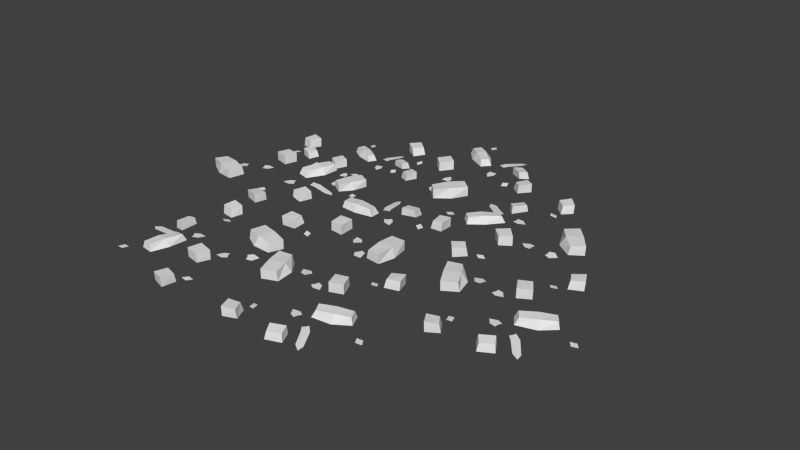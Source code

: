 # Source: Rubble2.blend  (saved by Blender 2.76.0; exported with 4.5.12 LTS)
import bpy
from mathutils import Matrix  # noqa: F401  (used for matrix-valued properties, if any)

bpy.ops.wm.read_factory_settings(use_empty=True)
scene = bpy.context.scene
scene.name = 'Scene'

# ---- collections
col_collection_1 = bpy.data.collections.new('Collection 1'); scene.collection.children.link(col_collection_1)

# ---- materials (node trees are filled in below, after node groups)
mat_rubble = bpy.data.materials.new('Rubble')
mat_rubble.alpha_threshold = 0.0
mat_rubble.use_transparent_shadow = False
mat_rubble.roughness = 0.5
mat_rubble.line_color = (0.0, 0.0, 0.0, 1.0)

# ---- material node trees

# ---- world
world_world = bpy.data.worlds.new('World'); scene.world = world_world
world_world.color = (0.05088, 0.05088, 0.05088)
world_world.use_sun_shadow = False
world_world.sun_shadow_jitter_overblur = 0.0
world_world.cycles.sampling_method = 'MANUAL'
world_world.cycles.sample_map_resolution = 256

# ---- meshes
me_cube_001 = bpy.data.meshes.new('Cube.001')
me_cube_001.from_pydata([(0.6878, 0.3055, 1.041), (-0.1324, 0.7866, 0.9821), (-0.8705, 0.464, 1.004), (0.1087, -0.4427, 1.0), (-0.1989, 0.519, 1.006), (-0.5553, -0.764, 1.011), (0.6085, 0.3559, 1.057), (0.5901, 0.2662, 1.063), (0.4195, -0.8655, 0.9949), (0.1111, 0.1323, 1.01), (0.1255, -0.552, 1.001), (0.5211, -0.7489, 1.012), (0.2015, 0.2222, 1.008), (0.2166, -0.4609, 1.001), (-0.7958, 0.5394, 1.005), (0.5412, -0.8693, 1.0), (-0.2032, 0.8802, 0.9669), (-0.8895, 0.5573, 1.001), (0.2719, -0.5289, 1.003), (-0.05579, 0.4474, 1.01), (-0.5363, -0.8524, 1.0), (0.1912, -0.6095, 1.003), (-0.08331, 0.529, 1.006), (-0.1383, 0.4048, 1.016), (-0.4607, -0.7854, 1.006), (0.3753, -0.7898, 0.9999), (0.05144, 0.2031, 1.012), (-0.2382, 0.795, 0.9724), (0.4427, -0.7121, 1.011), (0.1318, 0.283, 1.01), (-0.7758, 0.4452, 1.009), (0.223, 0.11, 1.007), (0.4163, -0.758, 1.006), (-0.4427, -0.874, 0.9963), (0.669, 0.2153, 1.045), (0.09914, 0.2353, 1.011), (0.2246, -0.562, 1.003), (-0.1045, 0.4336, 1.013), (0.898, -0.9033, 1.046), (-0.8949, -0.9032, 1.046), (0.9481, 0.6048, 1.033), (0.9482, 0.3852, 1.035), (0.9124, -0.3755, 1.044), (0.9594, -0.64, 1.045), (0.2956, 0.7681, 0.9429), (0.06772, 0.7407, 0.926), (0.6707, -0.8827, 1.049), (-0.681, -0.884, 1.047), (-0.8886, -0.6927, 1.053), (0.7488, 0.5844, 1.026), (0.7649, 0.3817, 1.029), (0.6621, -0.3722, 1.054), (0.5908, -0.6252, 1.066), (0.3184, 0.6035, 0.9711), (0.07302, 0.5684, 0.9513), (-0.09332, 0.2567, 1.042), (-0.07709, 0.07637, 1.054), (-0.05184, -0.3658, 1.05), (-0.04927, -0.5994, 1.045), (-0.3882, 0.3292, 1.045), (-0.3624, 0.0168, 1.06), (-0.2604, -0.369, 1.05), (-0.246, -0.5895, 1.052), (-0.6454, 0.258, 1.041), (-0.6291, 0.05957, 1.046), (-0.6777, -0.6899, 1.061), (0.9158, -0.6368, 1.199), (0.9016, -0.9017, 1.191), (-0.7066, -0.894, 1.177), (-0.9024, -0.9057, 1.189), (0.9511, 0.6047, 1.177), (0.96, 0.3992, 1.168), (0.9136, -0.3757, 1.189), (0.2705, 0.7436, 1.054), (0.07449, 0.724, 1.047), (0.6994, -0.879, 1.18), (-0.8999, -0.7083, 1.188), (0.6749, -0.6253, 1.195), (0.7666, 0.593, 1.158), (0.7916, 0.4043, 1.15), (0.6855, -0.3739, 1.186), (0.297, 0.5985, 1.079), (0.08343, 0.5712, 1.069), (-0.1497, 0.2281, 1.14), (-0.1278, 0.0945, 1.154), (-0.0556, -0.3648, 1.197), (-0.04638, -0.5959, 1.188), (-0.4039, 0.2523, 1.154), (-0.3807, 0.09373, 1.165), (-0.265, -0.3655, 1.193), (-0.244, -0.5835, 1.191), (-0.707, -0.713, 1.183), (-0.6243, 0.2341, 1.141), (-0.6086, 0.08989, 1.143), (1.932, 1.841, 1.041), (1.003, 1.653, 0.9821), (0.6564, 0.9254, 1.004), (1.99, 0.8816, 1.0), (1.128, 1.407, 1.006), (1.699, 0.2039, 1.011), (1.839, 1.827, 1.057), (1.884, 1.747, 1.063), (2.502, 0.7657, 0.9949), (1.615, 1.318, 1.01), (2.074, 0.8101, 1.001), (2.502, 0.9204, 1.012), (1.625, 1.445, 1.008), (2.084, 0.9385, 1.001), (0.6634, 1.031, 1.005), (2.596, 0.8426, 1.0), (0.888, 1.677, 0.9669), (0.581, 0.9834, 1.001), (2.17, 0.9234, 1.003), (1.283, 1.446, 1.01), (1.771, 0.1496, 1.0), (2.162, 0.8096, 1.003), (1.209, 1.49, 1.006), (1.248, 1.36, 1.016), (1.784, 0.2497, 1.006), (2.419, 0.794, 0.9999), (1.524, 1.332, 1.012), (0.9174, 1.59, 0.9724), (2.419, 0.8969, 1.011), (1.532, 1.445, 1.01), (0.7403, 0.9732, 1.009), (1.714, 1.374, 1.007), (2.429, 0.8449, 1.006), (1.856, 0.1946, 0.9963), (1.977, 1.76, 1.045), (1.539, 1.388, 1.011), (2.156, 0.8674, 1.003), (1.255, 1.404, 1.013), (2.888, 1.051, 1.046), (1.533, -0.1237, 1.046), (1.938, 2.223, 1.033), (2.082, 2.057, 1.035), (2.553, 1.459, 1.044), (2.762, 1.29, 1.045), (1.338, 1.919, 0.9429), (1.184, 1.749, 0.926), (2.703, 0.9173, 1.049), (1.683, 0.03086, 1.047), (1.4, 0.03948, 1.053), (1.801, 2.077, 1.026), (1.946, 1.934, 1.029), (2.362, 1.297, 1.054), (2.474, 1.06, 1.066), (1.463, 1.81, 0.9711), (1.301, 1.622, 0.9513), (1.379, 1.278, 1.042), (1.51, 1.152, 1.054), (1.819, 0.8346, 1.05), (1.973, 0.6597, 1.045), (1.109, 1.139, 1.045), (1.333, 0.9203, 1.06), (1.663, 0.6956, 1.05), (1.818, 0.5383, 1.052), (0.9614, 0.9172, 1.041), (1.104, 0.7779, 1.046), (1.558, 0.1798, 1.061), (2.727, 1.264, 1.199), (2.89, 1.054, 1.191), (1.67, 0.006623, 1.177), (1.53, -0.1305, 1.189), (1.941, 2.225, 1.177), (2.082, 2.075, 1.168), (2.554, 1.459, 1.189), (1.335, 1.884, 1.054), (1.2, 1.741, 1.047), (2.722, 0.9389, 1.18), (1.402, 0.02029, 1.188), (2.538, 1.115, 1.195), (1.809, 2.095, 1.158), (1.951, 1.969, 1.15), (2.381, 1.311, 1.186), (1.45, 1.792, 1.079), (1.307, 1.631, 1.069), (1.356, 1.219, 1.14), (1.46, 1.133, 1.154), (1.815, 0.8328, 1.197), (1.973, 0.6643, 1.188), (1.148, 1.071, 1.154), (1.269, 0.9664, 1.165), (1.657, 0.6952, 1.193), (1.816, 0.5442, 1.191), (1.551, 0.1431, 1.183), (0.993, 0.913, 1.141), (1.099, 0.8143, 1.143), (0.3658, -2.745, 1.041), (1.341, -2.924, 0.9821), (1.934, -2.378, 1.004), (0.7119, -1.841, 1.0), (1.317, -2.649, 1.006), (1.234, -1.32, 1.011), (0.4573, -2.766, 1.057), (0.4454, -2.676, 1.063), (0.28, -1.543, 0.9949), (0.8975, -2.385, 1.01), (0.6603, -1.743, 1.001), (0.222, -1.686, 1.012), (0.8414, -2.5, 1.008), (0.6039, -1.859, 1.001), (1.888, -2.474, 1.005), (0.1637, -1.579, 1.0), (1.439, -2.989, 0.9669), (1.982, -2.46, 1.001), (0.5295, -1.813, 1.003), (1.158, -2.629, 1.01), (1.188, -1.243, 1.0), (0.5794, -1.71, 1.003), (1.211, -2.697, 1.006), (1.222, -2.561, 1.016), (1.138, -1.331, 1.006), (0.3465, -1.6, 0.9999), (0.977, -2.433, 1.012), (1.444, -2.897, 0.9724), (0.3082, -1.696, 1.011), (0.9272, -2.534, 1.01), (1.838, -2.391, 1.009), (0.7845, -2.401, 1.007), (0.3182, -1.644, 1.006), (1.092, -1.253, 0.9963), (0.3542, -2.653, 1.045), (0.9424, -2.479, 1.011), (0.5634, -1.766, 1.003), (1.2, -2.6, 1.013), (-0.1846, -1.664, 1.046), (1.51, -1.078, 1.046), (0.2607, -3.105, 1.033), (0.1889, -2.898, 1.035), (-0.02577, -2.167, 1.044), (-0.1566, -1.933, 1.045), (0.9309, -3.046, 0.9429), (1.137, -2.946, 0.926), (0.03695, -1.609, 1.049), (1.314, -1.166, 1.047), (1.573, -1.279, 1.053), (0.4425, -3.021, 1.026), (0.361, -2.835, 1.029), (0.2119, -2.089, 1.054), (0.1966, -1.826, 1.066), (0.8555, -2.898, 0.9711), (1.076, -2.785, 0.9513), (1.131, -2.436, 1.042), (1.057, -2.271, 1.054), (0.8887, -1.861, 1.05), (0.81, -1.641, 1.045), (1.434, -2.408, 1.045), (1.307, -2.121, 1.06), (1.085, -1.79, 1.05), (0.9992, -1.586, 1.052), (1.653, -2.257, 1.041), (1.573, -2.075, 1.046), (1.374, -1.35, 1.061), (-0.1144, -1.921, 1.199), (-0.1874, -1.666, 1.191), (1.335, -1.148, 1.177), (1.516, -1.073, 1.189), (0.258, -3.106, 1.177), (0.1824, -2.915, 1.168), (-0.02692, -2.167, 1.189), (0.9465, -3.015, 1.054), (1.125, -2.933, 1.047), (0.01101, -1.622, 1.18), (1.578, -1.26, 1.188), (0.117, -1.853, 1.195), (0.4285, -3.035, 1.158), (0.3432, -2.865, 1.15), (0.1892, -2.095, 1.186), (0.8741, -2.887, 1.079), (1.067, -2.791, 1.069), (1.175, -2.391, 1.14), (1.111, -2.271, 1.154), (0.8926, -1.861, 1.197), (0.8084, -1.646, 1.188), (1.423, -2.33, 1.154), (1.35, -2.188, 1.165), (1.09, -1.792, 1.193), (0.9992, -1.593, 1.191), (1.394, -1.319, 1.183), (1.626, -2.241, 1.141), (1.564, -2.11, 1.143), (2.437, -1.423, 1.041), (3.429, -1.441, 0.9821), (3.922, -0.8044, 1.004), (2.628, -0.4783, 1.0), (3.359, -1.175, 1.006), (3.057, 0.1221, 1.011), (2.531, -1.429, 1.057), (2.504, -1.342, 1.063), (2.152, -0.2562, 0.9949), (2.902, -0.9839, 1.01), (2.561, -0.3904, 1.001), (2.119, -0.4073, 1.012), (2.865, -1.106, 1.008), (2.525, -0.514, 1.001), (3.893, -0.9063, 1.005), (2.044, -0.3113, 1.0), (3.536, -1.49, 0.9669), (3.983, -0.8771, 1.001), (2.443, -0.4808, 1.003), (3.199, -1.18, 1.01), (2.997, 0.1906, 1.0), (2.476, -0.3714, 1.003), (3.262, -1.239, 1.006), (3.251, -1.104, 1.016), (2.963, 0.09554, 1.006), (2.228, -0.3015, 0.9999), (2.988, -1.018, 1.012), (3.526, -1.398, 0.9724), (2.206, -0.402, 1.011), (2.956, -1.126, 1.01), (3.83, -0.8332, 1.009), (2.793, -1.018, 1.007), (2.207, -0.3491, 1.006), (2.905, 0.1646, 0.9963), (2.41, -1.335, 1.045), (2.961, -1.069, 1.011), (2.469, -0.4292, 1.003), (3.235, -1.145, 1.013), (1.714, -0.4526, 1.046), (3.288, 0.4071, 1.046), (2.394, -1.8, 1.033), (2.288, -1.607, 1.035), (1.955, -0.9226, 1.044), (1.787, -0.713, 1.045), (3.045, -1.63, 0.9429), (3.231, -1.497, 0.926), (1.924, -0.3617, 1.049), (3.109, 0.2877, 1.047), (3.383, 0.2194, 1.053), (2.559, -1.686, 1.026), (2.447, -1.516, 1.029), (2.176, -0.8055, 1.054), (2.117, -0.5493, 1.066), (2.946, -1.497, 0.9711), (3.144, -1.348, 0.9513), (3.141, -0.9951, 1.042), (3.04, -0.8447, 1.054), (2.806, -0.4687, 1.05), (2.691, -0.265, 1.045), (3.434, -0.9173, 1.045), (3.262, -0.6556, 1.06), (2.987, -0.366, 1.05), (2.869, -0.1793, 1.052), (3.626, -0.7316, 1.041), (3.516, -0.5652, 1.046), (3.199, 0.1158, 1.061), (1.827, -0.6949, 1.199), (1.712, -0.4557, 1.191), (3.127, 0.3087, 1.177), (3.293, 0.4129, 1.189), (2.391, -1.801, 1.177), (2.285, -1.625, 1.168), (1.954, -0.923, 1.189), (3.055, -1.597, 1.054), (3.217, -1.486, 1.047), (1.9, -0.3786, 1.18), (3.386, 0.2385, 1.188), (2.043, -0.5895, 1.195), (2.547, -1.703, 1.158), (2.435, -1.549, 1.15), (2.155, -0.8152, 1.186), (2.962, -1.482, 1.079), (3.136, -1.356, 1.069), (3.176, -0.9429, 1.14), (3.093, -0.8362, 1.154), (2.809, -0.4678, 1.197), (2.691, -0.2695, 1.188), (3.411, -0.8423, 1.154), (3.315, -0.7143, 1.165), (2.993, -0.3668, 1.193), (2.87, -0.1855, 1.191), (3.214, 0.1501, 1.183), (3.596, -0.7207, 1.141), (3.513, -0.6017, 1.143), (-1.61, -1.274, 1.041), (-2.273, -1.96, 0.9821), (-2.156, -2.757, 1.004), (-1.024, -2.05, 1.0), (-2.033, -2.094, 1.006), (-0.8882, -2.775, 1.011), (-1.679, -1.337, 1.057), (-1.598, -1.378, 1.063), (-0.5342, -1.861, 0.9949), (-1.578, -1.897, 1.01), (-0.9139, -2.063, 1.001), (-0.62, -1.733, 1.012), (-1.641, -1.786, 1.008), (-0.9779, -1.951, 1.001), (-2.209, -2.665, 1.005), (-0.4985, -1.745, 1.0), (-2.382, -2.004, 0.9669), (-2.251, -2.751, 1.001), (-0.8978, -1.915, 1.003), (-1.926, -1.975, 1.01), (-0.7978, -2.78, 1.0), (-0.8411, -2.014, 1.003), (-2.012, -1.98, 1.006), (-1.906, -2.066, 1.016), (-0.8427, -2.69, 1.006), (-0.6188, -1.884, 0.9999), (-1.662, -1.936, 1.012), (-2.309, -2.06, 0.9724), (-0.6761, -1.799, 1.011), (-1.718, -1.837, 1.01), (-2.113, -2.671, 1.009), (-1.527, -1.795, 1.007), (-0.6388, -1.836, 1.006), (-0.7525, -2.696, 0.9963), (-1.528, -1.315, 1.045), (-1.681, -1.881, 1.011), (-0.8783, -1.97, 1.003), (-1.925, -2.026, 1.013), (-0.3721, -1.41, 1.046), (-0.8431, -3.14, 1.046), (-1.814, -0.9652, 1.033), (-1.602, -1.023, 1.035), (-0.8776, -1.257, 1.044), (-0.61, -1.281, 1.045), (-2.143, -1.552, 0.9429), (-2.176, -1.779, 0.926), (-0.4517, -1.623, 1.049), (-0.8053, -2.928, 1.047), (-1.044, -3.078, 1.053), (-1.847, -1.163, 1.026), (-1.647, -1.201, 1.029), (-0.9465, -1.498, 1.054), (-0.7211, -1.633, 1.066), (-1.978, -1.573, 0.9711), (-2.009, -1.819, 0.9513), (-1.752, -2.061, 1.042), (-1.573, -2.093, 1.054), (-1.14, -2.185, 1.05), (-0.9141, -2.244, 1.045), (-1.899, -2.327, 1.045), (-1.591, -2.384, 1.06), (-1.192, -2.387, 1.05), (-0.9753, -2.431, 1.052), (-1.898, -2.594, 1.041), (-1.702, -2.63, 1.046), (-0.9918, -2.874, 1.061), (-0.6245, -1.322, 1.199), (-0.3727, -1.406, 1.191), (-0.8024, -2.955, 1.177), (-0.8425, -3.147, 1.189), (-1.813, -0.9623, 1.177), (-1.613, -1.008, 1.168), (-0.8771, -1.256, 1.189), (-2.126, -1.583, 1.054), (-2.159, -1.777, 1.047), (-0.4476, -1.595, 1.18), (-1.032, -3.093, 1.188), (-0.6989, -1.552, 1.195), (-1.85, -1.143, 1.158), (-1.662, -1.169, 1.15), (-0.9387, -1.476, 1.186), (-1.979, -1.595, 1.079), (-2.009, -1.808, 1.069), (-1.739, -2.123, 1.14), (-1.604, -2.137, 1.154), (-1.142, -2.188, 1.197), (-0.9167, -2.24, 1.188), (-1.829, -2.362, 1.154), (-1.67, -2.382, 1.165), (-1.196, -2.391, 1.193), (-0.9805, -2.428, 1.191), (-0.9772, -2.908, 1.183), (-1.869, -2.58, 1.141), (-1.726, -2.602, 1.143), (-1.977, -0.3228, 1.041), (-1.241, 0.334, 0.9821), (-1.325, 1.135, 1.004), (-2.486, 0.4772, 1.0), (-1.476, 0.4786, 1.006), (-2.59, 1.207, 1.011), (-1.905, -0.2624, 1.057), (-1.985, -0.2177, 1.063), (-2.983, 0.3093, 0.9949), (-1.938, 0.3005, 1.01), (-2.595, 0.4943, 1.001), (-2.903, 0.1771, 1.012), (-1.88, 0.187, 1.008), (-2.536, 0.3799, 1.001), (-1.275, 1.041, 1.005), (-3.023, 0.1945, 1.0), (-1.13, 0.3731, 0.9669), (-1.23, 1.125, 1.001), (-2.617, 0.3479, 1.003), (-1.588, 0.3639, 1.01), (-2.68, 1.216, 1.0), (-2.67, 0.4492, 1.003), (-1.502, 0.3654, 1.006), (-1.603, 0.4554, 1.016), (-2.639, 1.124, 1.006), (-2.897, 0.3285, 0.9999), (-1.853, 0.3358, 1.012), (-1.201, 0.4322, 0.9724), (-2.844, 0.2407, 1.011), (-1.801, 0.2351, 1.01), (-1.371, 1.051, 1.009), (-1.994, 0.2006, 1.007), (-2.879, 0.2798, 1.006), (-2.729, 1.133, 0.9963), (-2.058, -0.2774, 1.045), (-1.837, 0.2806, 1.011), (-2.634, 0.403, 1.003), (-1.586, 0.4145, 1.013), (-3.164, -0.1352, 1.046), (-2.62, 1.573, 1.046), (-1.742, -0.6404, 1.033), (-1.951, -0.5739, 1.035), (-2.665, -0.309, 1.044), (-2.932, -0.2735, 1.045), (-1.389, -0.06816, 0.9429), (-1.346, 0.1572, 0.926), (-3.075, 0.07516, 1.049), (-2.667, 1.364, 1.047), (-2.421, 1.503, 1.053), (-1.701, -0.4443, 1.026), (-1.899, -0.3982, 1.029), (-2.586, -0.07153, 1.054), (-2.806, 0.07316, 1.066), (-1.552, -0.04001, 0.9711), (-1.511, 0.2045, 0.9513), (-1.758, 0.4575, 1.042), (-1.935, 0.4968, 1.054), (-2.364, 0.6069, 1.05), (-2.587, 0.6753, 1.045), (-1.599, 0.7166, 1.045), (-1.905, 0.7867, 1.06), (-2.303, 0.8065, 1.05), (-2.518, 0.8598, 1.052), (-1.589, 0.9832, 1.041), (-1.783, 1.028, 1.046), (-2.483, 1.302, 1.061), (-2.915, -0.233, 1.199), (-3.164, -0.139, 1.191), (-2.668, 1.391, 1.177), (-2.62, 1.581, 1.189), (-1.743, -0.6432, 1.177), (-1.942, -0.5894, 1.168), (-2.666, -0.31, 1.189), (-1.404, -0.03688, 1.054), (-1.364, 0.1559, 1.047), (-3.081, 0.04672, 1.18), (-2.433, 1.519, 1.188), (-2.831, -0.006944, 1.195), (-1.698, -0.4639, 1.158), (-1.886, -0.4304, 1.15), (-2.595, -0.09331, 1.186), (-1.551, -0.01811, 1.079), (-1.512, 0.1937, 1.069), (-1.768, 0.52, 1.14), (-1.902, 0.5396, 1.154), (-2.362, 0.6102, 1.197), (-2.585, 0.6715, 1.188), (-1.668, 0.7548, 1.154), (-1.826, 0.7808, 1.165), (-2.299, 0.8099, 1.193), (-2.513, 0.856, 1.191), (-2.496, 1.336, 1.183), (-1.618, 0.9703, 1.141), (-1.761, 0.9991, 1.143), (0.8071, 2.197, 1.041), (0.4848, 3.104, 0.9821), (-0.2899, 3.324, 1.004), (-0.1106, 2.002, 1.0), (0.2634, 2.94, 1.006), (-0.8274, 2.176, 1.011), (0.7778, 2.287, 1.057), (0.7066, 2.229, 1.063), (-0.1395, 1.478, 0.9949), (0.2568, 2.444, 1.01), (-0.1671, 1.907, 1.001), (0.01306, 1.503, 1.012), (0.3838, 2.456, 1.008), (-0.03891, 1.919, 1.001), (-0.1844, 3.335, 1.005), (-0.04802, 1.398, 1.0), (0.4897, 3.221, 0.9669), (-0.2453, 3.409, 1.001), (-0.03947, 1.832, 1.003), (0.3283, 2.794, 1.01), (-0.869, 2.096, 1.0), (-0.153, 1.821, 1.003), (0.3589, 2.874, 1.006), (0.2376, 2.813, 1.016), (-0.768, 2.1, 1.006), (-0.1255, 1.565, 0.9999), (0.2558, 2.537, 1.012), (0.4086, 3.178, 0.9724), (-0.02408, 1.582, 1.011), (0.3686, 2.547, 1.01), (-0.2288, 3.25, 1.009), (0.329, 2.356, 1.007), (-0.07367, 1.563, 1.006), (-0.8104, 2.02, 0.9963), (0.7352, 2.14, 1.045), (0.3131, 2.531, 1.011), (-0.097, 1.836, 1.003), (0.282, 2.814, 1.013), (0.2058, 1.145, 1.046), (-1.178, 2.285, 1.046), (1.203, 2.277, 1.033), (1.064, 2.107, 1.035), (0.5525, 1.543, 1.044), (0.4206, 1.309, 1.045), (0.8034, 2.818, 0.9429), (0.6102, 2.942, 0.926), (0.04346, 1.305, 1.049), (-1.001, 2.163, 1.047), (-1.039, 2.443, 1.053), (1.036, 2.388, 1.026), (0.92, 2.221, 1.029), (0.3614, 1.705, 1.054), (0.1455, 1.555, 1.066), (0.7164, 2.676, 0.9711), (0.5047, 2.805, 0.9513), (0.1781, 2.67, 1.042), (0.076, 2.521, 1.054), (-0.1856, 2.163, 1.05), (-0.3322, 1.981, 1.045), (-0.00342, 2.914, 1.045), (-0.1821, 2.656, 1.06), (-0.3486, 2.294, 1.05), (-0.4778, 2.114, 1.052), (-0.2471, 3.022, 1.041), (-0.3607, 2.859, 1.046), (-0.8747, 2.311, 1.061), (0.3889, 1.339, 1.199), (0.2096, 1.144, 1.191), (-1.027, 2.172, 1.177), (-1.185, 2.287, 1.189), (1.206, 2.275, 1.177), (1.082, 2.111, 1.168), (0.5532, 1.542, 1.189), (0.7685, 2.815, 1.054), (0.6048, 2.924, 1.047), (0.06792, 1.29, 1.18), (-1.058, 2.438, 1.188), (0.2103, 1.501, 1.195), (1.056, 2.383, 1.158), (0.955, 2.222, 1.15), (0.3784, 1.688, 1.186), (0.6967, 2.686, 1.079), (0.5145, 2.801, 1.069), (0.1164, 2.684, 1.14), (0.04838, 2.567, 1.154), (-0.1879, 2.167, 1.197), (-0.3277, 1.982, 1.188), (-0.06439, 2.864, 1.154), (-0.1473, 2.727, 1.165), (-0.35, 2.299, 1.193), (-0.4724, 2.118, 1.191), (-0.912, 2.312, 1.183), (-0.246, 2.99, 1.141), (-0.3256, 2.869, 1.143), (-0.7486, 1.404, 1.098), (-1.189, 2.083, 0.9916), (-1.87, 2.111, 1.01), (-1.461, 1.058, 1.007), (-1.339, 1.904, 1.012), (-2.086, 1.06, 1.016), (-0.7903, 1.472, 1.112), (-0.8376, 1.41, 1.117), (-1.382, 0.621, 1.002), (-1.246, 1.494, 1.015), (-1.489, 0.9686, 1.008), (-1.261, 0.672, 1.017), (-1.144, 1.529, 1.013), (-1.386, 1.004, 1.008), (-1.785, 2.141, 1.011), (-1.291, 0.573, 1.007), (-1.208, 2.18, 0.9788), (-1.85, 2.189, 1.008), (-1.369, 0.9319, 1.009), (-1.256, 1.796, 1.015), (-2.104, 0.9855, 1.007), (-1.461, 0.9004, 1.009), (-1.247, 1.868, 1.012), (-1.335, 1.794, 1.02), (-2.022, 1.008, 1.012), (-1.387, 0.695, 1.007), (-1.265, 1.57, 1.017), (-1.266, 2.128, 0.9834), (-1.307, 0.7291, 1.016), (-1.175, 1.601, 1.015), (-1.805, 2.061, 1.014), (-1.169, 1.436, 1.012), (-1.344, 0.704, 1.012), (-2.041, 0.9344, 1.004), (-0.7964, 1.342, 1.102), (-1.217, 1.577, 1.016), (-1.418, 0.9243, 1.009), (-1.299, 1.804, 1.018), (-1.032, 0.4148, 1.046), (-2.396, 1.08, 1.046), (-0.4343, 1.543, 1.035), (-0.5157, 1.376, 1.036), (-0.8251, 0.811, 1.044), (-0.8875, 0.5923, 1.045), (-0.8702, 1.91, 0.9584), (-1.054, 1.973, 0.9441), (-1.197, 0.5148, 1.048), (-2.226, 1.015, 1.047), (-2.313, 1.238, 1.051), (-0.5935, 1.602, 1.029), (-0.6564, 1.442, 1.031), (-1.014, 0.9063, 1.052), (-1.162, 0.7403, 1.062), (-0.9138, 1.776, 0.9823), (-1.114, 1.84, 0.9655), (-1.356, 1.665, 1.042), (-1.41, 1.522, 1.053), (-1.555, 1.176, 1.049), (-1.64, 0.9973, 1.045), (-1.553, 1.83, 1.045), (-1.649, 1.582, 1.057), (-1.715, 1.251, 1.049), (-1.786, 1.078, 1.051), (-1.775, 1.871, 1.041), (-1.836, 1.714, 1.045), (-2.151, 1.162, 1.059), (-0.9194, 0.6109, 1.175), (-1.029, 0.4147, 1.168), (-2.249, 1.017, 1.156), (-2.402, 1.081, 1.167), (-0.4321, 1.542, 1.156), (-0.5015, 1.383, 1.149), (-0.8243, 0.8104, 1.167), (-0.8983, 1.9, 1.053), (-1.055, 1.958, 1.047), (-1.174, 0.5069, 1.159), (-2.327, 1.23, 1.166), (-1.098, 0.709, 1.171), (-0.5768, 1.602, 1.14), (-0.6278, 1.449, 1.134), (-0.9971, 0.8964, 1.164), (-0.932, 1.78, 1.074), (-1.105, 1.839, 1.065), (-1.409, 1.664, 1.125), (-1.442, 1.554, 1.137), (-1.558, 1.178, 1.173), (-1.636, 0.999, 1.166), (-1.594, 1.777, 1.137), (-1.635, 1.648, 1.146), (-1.717, 1.255, 1.17), (-1.782, 1.082, 1.168), (-2.182, 1.155, 1.161), (-1.768, 1.845, 1.126), (-1.81, 1.729, 1.128)], [], [(35, 26, 9), (32, 25, 8), (11, 28, 32), (6, 7, 0), (0, 7, 34), (12, 35, 9), (12, 29, 35), (3, 10, 13), (13, 10, 36), (16, 27, 1), (1, 27, 4), (24, 5, 20), (30, 14, 2), (23, 37, 4), (22, 1, 4), (21, 36, 10), (31, 12, 9), (33, 24, 20), (18, 13, 36), (15, 11, 32, 8), (19, 22, 37), (37, 22, 4), (14, 17, 2), (46, 38, 67, 75), (50, 41, 71, 79), (38, 43, 66, 67), (58, 57, 85, 86), (40, 49, 78, 70), (49, 50, 79, 78), (56, 55, 83, 84), (44, 45, 74, 73), (91, 76, 69, 68), (66, 77, 75, 67), (70, 78, 79, 71), (72, 80, 77, 66), (73, 74, 82, 81), (83, 87, 88, 84), (85, 89, 90, 86), (87, 92, 93, 88), (51, 52, 77, 80), (65, 48, 76, 91), (55, 59, 87, 83), (42, 51, 80, 72), (39, 47, 68, 69), (60, 56, 84, 88), (53, 44, 73, 81), (57, 61, 89, 85), (62, 58, 86, 90), (41, 40, 70, 71), (48, 39, 69, 76), (61, 62, 90, 89), (47, 65, 91, 68), (59, 63, 92, 87), (64, 60, 88, 93), (43, 42, 72, 66), (45, 54, 82, 74), (54, 53, 81, 82), (52, 46, 75, 77), (63, 64, 93, 92), (129, 120, 103), (126, 119, 102), (105, 122, 126), (100, 101, 94), (94, 101, 128), (106, 129, 103), (106, 123, 129), (97, 104, 107), (107, 104, 130), (110, 121, 95), (95, 121, 98), (118, 99, 114), (124, 108, 96), (117, 131, 98), (116, 95, 98), (115, 130, 104), (125, 106, 103), (127, 118, 114), (112, 107, 130), (109, 105, 126, 102), (113, 116, 131), (131, 116, 98), (108, 111, 96), (140, 132, 161, 169), (144, 135, 165, 173), (132, 137, 160, 161), (152, 151, 179, 180), (134, 143, 172, 164), (143, 144, 173, 172), (150, 149, 177, 178), (138, 139, 168, 167), (185, 170, 163, 162), (160, 171, 169, 161), (164, 172, 173, 165), (166, 174, 171, 160), (167, 168, 176, 175), (177, 181, 182, 178), (179, 183, 184, 180), (181, 186, 187, 182), (145, 146, 171, 174), (159, 142, 170, 185), (149, 153, 181, 177), (136, 145, 174, 166), (133, 141, 162, 163), (154, 150, 178, 182), (147, 138, 167, 175), (151, 155, 183, 179), (156, 152, 180, 184), (135, 134, 164, 165), (142, 133, 163, 170), (155, 156, 184, 183), (141, 159, 185, 162), (153, 157, 186, 181), (158, 154, 182, 187), (137, 136, 166, 160), (139, 148, 176, 168), (148, 147, 175, 176), (146, 140, 169, 171), (157, 158, 187, 186), (223, 214, 197), (220, 213, 196), (199, 216, 220), (194, 195, 188), (188, 195, 222), (200, 223, 197), (200, 217, 223), (191, 198, 201), (201, 198, 224), (204, 215, 189), (189, 215, 192), (212, 193, 208), (218, 202, 190), (211, 225, 192), (210, 189, 192), (209, 224, 198), (219, 200, 197), (221, 212, 208), (206, 201, 224), (203, 199, 220, 196), (207, 210, 225), (225, 210, 192), (202, 205, 190), (234, 226, 255, 263), (238, 229, 259, 267), (226, 231, 254, 255), (246, 245, 273, 274), (228, 237, 266, 258), (237, 238, 267, 266), (244, 243, 271, 272), (232, 233, 262, 261), (279, 264, 257, 256), (254, 265, 263, 255), (258, 266, 267, 259), (260, 268, 265, 254), (261, 262, 270, 269), (271, 275, 276, 272), (273, 277, 278, 274), (275, 280, 281, 276), (239, 240, 265, 268), (253, 236, 264, 279), (243, 247, 275, 271), (230, 239, 268, 260), (227, 235, 256, 257), (248, 244, 272, 276), (241, 232, 261, 269), (245, 249, 277, 273), (250, 246, 274, 278), (229, 228, 258, 259), (236, 227, 257, 264), (249, 250, 278, 277), (235, 253, 279, 256), (247, 251, 280, 275), (252, 248, 276, 281), (231, 230, 260, 254), (233, 242, 270, 262), (242, 241, 269, 270), (240, 234, 263, 265), (251, 252, 281, 280), (317, 308, 291), (314, 307, 290), (293, 310, 314), (288, 289, 282), (282, 289, 316), (294, 317, 291), (294, 311, 317), (285, 292, 295), (295, 292, 318), (298, 309, 283), (283, 309, 286), (306, 287, 302), (312, 296, 284), (305, 319, 286), (304, 283, 286), (303, 318, 292), (313, 294, 291), (315, 306, 302), (300, 295, 318), (297, 293, 314, 290), (301, 304, 319), (319, 304, 286), (296, 299, 284), (328, 320, 349, 357), (332, 323, 353, 361), (320, 325, 348, 349), (340, 339, 367, 368), (322, 331, 360, 352), (331, 332, 361, 360), (338, 337, 365, 366), (326, 327, 356, 355), (373, 358, 351, 350), (348, 359, 357, 349), (352, 360, 361, 353), (354, 362, 359, 348), (355, 356, 364, 363), (365, 369, 370, 366), (367, 371, 372, 368), (369, 374, 375, 370), (333, 334, 359, 362), (347, 330, 358, 373), (337, 341, 369, 365), (324, 333, 362, 354), (321, 329, 350, 351), (342, 338, 366, 370), (335, 326, 355, 363), (339, 343, 371, 367), (344, 340, 368, 372), (323, 322, 352, 353), (330, 321, 351, 358), (343, 344, 372, 371), (329, 347, 373, 350), (341, 345, 374, 369), (346, 342, 370, 375), (325, 324, 354, 348), (327, 336, 364, 356), (336, 335, 363, 364), (334, 328, 357, 359), (345, 346, 375, 374), (411, 402, 385), (408, 401, 384), (387, 404, 408), (382, 383, 376), (376, 383, 410), (388, 411, 385), (388, 405, 411), (379, 386, 389), (389, 386, 412), (392, 403, 377), (377, 403, 380), (400, 381, 396), (406, 390, 378), (399, 413, 380), (398, 377, 380), (397, 412, 386), (407, 388, 385), (409, 400, 396), (394, 389, 412), (391, 387, 408, 384), (395, 398, 413), (413, 398, 380), (390, 393, 378), (422, 414, 443, 451), (426, 417, 447, 455), (414, 419, 442, 443), (434, 433, 461, 462), (416, 425, 454, 446), (425, 426, 455, 454), (432, 431, 459, 460), (420, 421, 450, 449), (467, 452, 445, 444), (442, 453, 451, 443), (446, 454, 455, 447), (448, 456, 453, 442), (449, 450, 458, 457), (459, 463, 464, 460), (461, 465, 466, 462), (463, 468, 469, 464), (427, 428, 453, 456), (441, 424, 452, 467), (431, 435, 463, 459), (418, 427, 456, 448), (415, 423, 444, 445), (436, 432, 460, 464), (429, 420, 449, 457), (433, 437, 465, 461), (438, 434, 462, 466), (417, 416, 446, 447), (424, 415, 445, 452), (437, 438, 466, 465), (423, 441, 467, 444), (435, 439, 468, 463), (440, 436, 464, 469), (419, 418, 448, 442), (421, 430, 458, 450), (430, 429, 457, 458), (428, 422, 451, 453), (439, 440, 469, 468), (505, 496, 479), (502, 495, 478), (481, 498, 502), (476, 477, 470), (470, 477, 504), (482, 505, 479), (482, 499, 505), (473, 480, 483), (483, 480, 506), (486, 497, 471), (471, 497, 474), (494, 475, 490), (500, 484, 472), (493, 507, 474), (492, 471, 474), (491, 506, 480), (501, 482, 479), (503, 494, 490), (488, 483, 506), (485, 481, 502, 478), (489, 492, 507), (507, 492, 474), (484, 487, 472), (516, 508, 537, 545), (520, 511, 541, 549), (508, 513, 536, 537), (528, 527, 555, 556), (510, 519, 548, 540), (519, 520, 549, 548), (526, 525, 553, 554), (514, 515, 544, 543), (561, 546, 539, 538), (536, 547, 545, 537), (540, 548, 549, 541), (542, 550, 547, 536), (543, 544, 552, 551), (553, 557, 558, 554), (555, 559, 560, 556), (557, 562, 563, 558), (521, 522, 547, 550), (535, 518, 546, 561), (525, 529, 557, 553), (512, 521, 550, 542), (509, 517, 538, 539), (530, 526, 554, 558), (523, 514, 543, 551), (527, 531, 559, 555), (532, 528, 556, 560), (511, 510, 540, 541), (518, 509, 539, 546), (531, 532, 560, 559), (517, 535, 561, 538), (529, 533, 562, 557), (534, 530, 558, 563), (513, 512, 542, 536), (515, 524, 552, 544), (524, 523, 551, 552), (522, 516, 545, 547), (533, 534, 563, 562), (599, 590, 573), (596, 589, 572), (575, 592, 596), (570, 571, 564), (564, 571, 598), (576, 599, 573), (576, 593, 599), (567, 574, 577), (577, 574, 600), (580, 591, 565), (565, 591, 568), (588, 569, 584), (594, 578, 566), (587, 601, 568), (586, 565, 568), (585, 600, 574), (595, 576, 573), (597, 588, 584), (582, 577, 600), (579, 575, 596, 572), (583, 586, 601), (601, 586, 568), (578, 581, 566), (610, 602, 631, 639), (614, 605, 635, 643), (602, 607, 630, 631), (622, 621, 649, 650), (604, 613, 642, 634), (613, 614, 643, 642), (620, 619, 647, 648), (608, 609, 638, 637), (655, 640, 633, 632), (630, 641, 639, 631), (634, 642, 643, 635), (636, 644, 641, 630), (637, 638, 646, 645), (647, 651, 652, 648), (649, 653, 654, 650), (651, 656, 657, 652), (615, 616, 641, 644), (629, 612, 640, 655), (619, 623, 651, 647), (606, 615, 644, 636), (603, 611, 632, 633), (624, 620, 648, 652), (617, 608, 637, 645), (621, 625, 653, 649), (626, 622, 650, 654), (605, 604, 634, 635), (612, 603, 633, 640), (625, 626, 654, 653), (611, 629, 655, 632), (623, 627, 656, 651), (628, 624, 652, 657), (607, 606, 636, 630), (609, 618, 646, 638), (618, 617, 645, 646), (616, 610, 639, 641), (627, 628, 657, 656), (693, 684, 667), (690, 683, 666), (669, 686, 690), (664, 665, 658), (658, 665, 692), (670, 693, 667), (670, 687, 693), (661, 668, 671), (671, 668, 694), (674, 685, 659), (659, 685, 662), (682, 663, 678), (688, 672, 660), (681, 695, 662), (680, 659, 662), (679, 694, 668), (689, 670, 667), (691, 682, 678), (676, 671, 694), (673, 669, 690, 666), (677, 680, 695), (695, 680, 662), (672, 675, 660), (704, 696, 725, 733), (708, 699, 729, 737), (696, 701, 724, 725), (716, 715, 743, 744), (698, 707, 736, 728), (707, 708, 737, 736), (714, 713, 741, 742), (702, 703, 732, 731), (749, 734, 727, 726), (724, 735, 733, 725), (728, 736, 737, 729), (730, 738, 735, 724), (731, 732, 740, 739), (741, 745, 746, 742), (743, 747, 748, 744), (745, 750, 751, 746), (709, 710, 735, 738), (723, 706, 734, 749), (713, 717, 745, 741), (700, 709, 738, 730), (697, 705, 726, 727), (718, 714, 742, 746), (711, 702, 731, 739), (715, 719, 747, 743), (720, 716, 744, 748), (699, 698, 728, 729), (706, 697, 727, 734), (719, 720, 748, 747), (705, 723, 749, 726), (717, 721, 750, 745), (722, 718, 746, 751), (701, 700, 730, 724), (703, 712, 740, 732), (712, 711, 739, 740), (710, 704, 733, 735), (721, 722, 751, 750), (696, 704, 710, 709, 700, 701), (705, 697, 706, 723), (699, 708, 707, 698), (702, 711, 712, 703), (714, 718, 722, 721, 717, 713), (716, 720, 719, 715)])
_ca = me_cube_001.color_attributes.new('Col', 'BYTE_COLOR', 'CORNER')
_ca.data.foreach_set('color', [1.0, 1.0, 1.0, 1.0, 1.0, 1.0, 1.0, 1.0, 1.0, 1.0, 1.0, 1.0, 1.0, 1.0, 1.0, 1.0, 1.0, 1.0, 1.0, 1.0, 1.0, 1.0, 1.0, 1.0, 1.0, 1.0, 1.0, 1.0, 1.0, 1.0, 1.0, 1.0, 1.0, 1.0, 1.0, 1.0, 1.0, 1.0, 1.0, 1.0, 0.9911, 0.9911, 0.9911, 0.9961, 1.0, 1.0, 1.0, 1.0, 1.0, 1.0, 1.0, 1.0, 0.9911, 0.9911, 0.9911, 0.9961, 1.0, 1.0, 1.0, 1.0, 1.0, 1.0, 1.0, 1.0, 1.0, 1.0, 1.0, 1.0, 1.0, 1.0, 1.0, 1.0, 1.0, 1.0, 1.0, 1.0, 1.0, 1.0, 1.0, 1.0, 1.0, 1.0, 1.0, 1.0, 1.0, 1.0, 1.0, 1.0, 0.9911, 0.9911, 0.9911, 0.9961, 1.0, 1.0, 1.0, 1.0, 1.0, 1.0, 1.0, 1.0, 0.9911, 0.9911, 0.9911, 0.9961, 1.0, 1.0, 1.0, 1.0, 1.0, 1.0, 1.0, 1.0, 1.0, 1.0, 1.0, 1.0, 0.9911, 0.9911, 0.9911, 0.9961, 0.9911, 0.9911, 0.9911, 0.9961, 1.0, 1.0, 1.0, 1.0, 1.0, 1.0, 1.0, 1.0, 1.0, 1.0, 1.0, 1.0, 1.0, 1.0, 1.0, 1.0, 1.0, 1.0, 1.0, 1.0, 1.0, 1.0, 1.0, 1.0, 0.9911, 0.9911, 0.9911, 0.9961, 0.9911, 0.9911, 0.9911, 0.9961, 1.0, 1.0, 1.0, 1.0, 1.0, 1.0, 1.0, 1.0, 1.0, 1.0, 1.0, 1.0, 1.0, 1.0, 1.0, 1.0, 0.9911, 0.9911, 0.9911, 0.9961, 1.0, 1.0, 1.0, 1.0, 1.0, 1.0, 1.0, 1.0, 1.0, 1.0, 1.0, 1.0, 0.9911, 0.9911, 0.9911, 0.9961, 1.0, 1.0, 1.0, 1.0, 1.0, 1.0, 1.0, 1.0, 1.0, 1.0, 1.0, 1.0, 1.0, 1.0, 1.0, 1.0, 1.0, 1.0, 1.0, 1.0, 1.0, 1.0, 1.0, 1.0, 1.0, 1.0, 1.0, 1.0, 1.0, 1.0, 1.0, 1.0, 1.0, 1.0, 1.0, 1.0, 1.0, 1.0, 1.0, 1.0, 1.0, 1.0, 1.0, 1.0, 1.0, 1.0, 1.0, 1.0, 1.0, 1.0, 1.0, 1.0, 1.0, 1.0, 1.0, 1.0, 1.0, 1.0, 1.0, 1.0, 1.0, 1.0, 1.0, 1.0, 1.0, 1.0, 1.0, 1.0, 1.0, 1.0, 1.0, 1.0, 1.0, 1.0, 1.0, 1.0, 0.9911, 0.9911, 0.9911, 0.9961, 0.9911, 0.9911, 0.9911, 0.9961, 0.9911, 0.9911, 0.9911, 0.9961, 1.0, 1.0, 1.0, 1.0, 1.0, 1.0, 1.0, 1.0, 1.0, 1.0, 1.0, 1.0, 1.0, 1.0, 1.0, 1.0, 1.0, 1.0, 1.0, 1.0, 1.0, 1.0, 1.0, 1.0, 1.0, 1.0, 1.0, 1.0, 1.0, 1.0, 1.0, 1.0, 1.0, 1.0, 1.0, 1.0, 1.0, 1.0, 1.0, 1.0, 1.0, 1.0, 1.0, 1.0, 1.0, 1.0, 1.0, 1.0, 1.0, 1.0, 1.0, 1.0, 1.0, 1.0, 1.0, 1.0, 1.0, 1.0, 1.0, 1.0, 1.0, 1.0, 1.0, 1.0, 1.0, 1.0, 1.0, 1.0, 1.0, 1.0, 1.0, 1.0, 1.0, 1.0, 1.0, 1.0, 1.0, 1.0, 1.0, 1.0, 1.0, 1.0, 1.0, 1.0, 1.0, 1.0, 1.0, 1.0, 1.0, 1.0, 1.0, 1.0, 1.0, 1.0, 1.0, 1.0, 1.0, 1.0, 1.0, 1.0, 1.0, 1.0, 1.0, 1.0, 1.0, 1.0, 1.0, 1.0, 1.0, 1.0, 1.0, 1.0, 1.0, 1.0, 1.0, 1.0, 1.0, 1.0, 1.0, 1.0, 1.0, 1.0, 1.0, 1.0, 1.0, 1.0, 1.0, 1.0, 1.0, 1.0, 1.0, 1.0, 1.0, 1.0, 1.0, 1.0, 1.0, 1.0, 1.0, 1.0, 1.0, 1.0, 1.0, 1.0, 1.0, 1.0, 1.0, 1.0, 1.0, 1.0, 1.0, 1.0, 1.0, 1.0, 1.0, 1.0, 1.0, 1.0, 1.0, 1.0, 1.0, 1.0, 1.0, 1.0, 1.0, 1.0, 1.0, 1.0, 1.0, 1.0, 1.0, 1.0, 1.0, 1.0, 1.0, 1.0, 1.0, 1.0, 1.0, 1.0, 1.0, 1.0, 1.0, 1.0, 1.0, 1.0, 1.0, 1.0, 1.0, 1.0, 1.0, 1.0, 1.0, 1.0, 1.0, 1.0, 1.0, 1.0, 1.0, 1.0, 1.0, 1.0, 1.0, 1.0, 1.0, 1.0, 1.0, 1.0, 1.0, 1.0, 1.0, 1.0, 1.0, 1.0, 1.0, 1.0, 1.0, 1.0, 1.0, 1.0, 1.0, 1.0, 1.0, 1.0, 1.0, 1.0, 1.0, 1.0, 1.0, 1.0, 1.0, 1.0, 1.0, 1.0, 1.0, 1.0, 1.0, 1.0, 1.0, 1.0, 1.0, 1.0, 1.0, 1.0, 1.0, 1.0, 1.0, 1.0, 1.0, 1.0, 1.0, 1.0, 1.0, 1.0, 1.0, 1.0, 1.0, 1.0, 1.0, 1.0, 1.0, 1.0, 1.0, 1.0, 1.0, 1.0, 1.0, 1.0, 1.0, 1.0, 1.0, 1.0, 1.0, 1.0, 1.0, 1.0, 1.0, 1.0, 1.0, 1.0, 1.0, 1.0, 1.0, 1.0, 1.0, 1.0, 1.0, 1.0, 1.0, 1.0, 1.0, 1.0, 1.0, 1.0, 1.0, 1.0, 1.0, 1.0, 1.0, 1.0, 1.0, 1.0, 1.0, 1.0, 1.0, 1.0, 1.0, 1.0, 1.0, 1.0, 1.0, 1.0, 1.0, 1.0, 1.0, 1.0, 1.0, 1.0, 1.0, 1.0, 1.0, 1.0, 1.0, 1.0, 1.0, 1.0, 1.0, 1.0, 1.0, 1.0, 1.0, 1.0, 1.0, 1.0, 1.0, 1.0, 1.0, 1.0, 1.0, 1.0, 1.0, 1.0, 1.0, 1.0, 1.0, 1.0, 1.0, 1.0, 1.0, 1.0, 1.0, 1.0, 1.0, 1.0, 1.0, 1.0, 1.0, 1.0, 1.0, 1.0, 1.0, 1.0, 1.0, 1.0, 1.0, 1.0, 1.0, 1.0, 1.0, 1.0, 1.0, 1.0, 1.0, 1.0, 1.0, 1.0, 1.0, 1.0, 1.0, 1.0, 1.0, 1.0, 1.0, 1.0, 1.0, 1.0, 1.0, 1.0, 1.0, 1.0, 1.0, 1.0, 1.0, 1.0, 1.0, 1.0, 1.0, 1.0, 1.0, 1.0, 1.0, 1.0, 1.0, 1.0, 1.0, 1.0, 1.0, 1.0, 1.0, 1.0, 1.0, 1.0, 1.0, 1.0, 1.0, 1.0, 1.0, 1.0, 1.0, 1.0, 1.0, 1.0, 1.0, 1.0, 1.0, 1.0, 1.0, 1.0, 1.0, 1.0, 1.0, 1.0, 1.0, 1.0, 1.0, 1.0, 1.0, 1.0, 1.0, 1.0, 1.0, 1.0, 1.0, 1.0, 1.0, 1.0, 1.0, 1.0, 1.0, 1.0, 1.0, 1.0, 1.0, 1.0, 1.0, 1.0, 1.0, 1.0, 1.0, 1.0, 1.0, 1.0, 1.0, 1.0, 1.0, 1.0, 1.0, 1.0, 1.0, 1.0, 1.0, 1.0, 1.0, 1.0, 1.0, 1.0, 1.0, 1.0, 1.0, 1.0, 1.0, 1.0, 1.0, 1.0, 1.0, 1.0, 1.0, 1.0, 1.0, 1.0, 1.0, 1.0, 1.0, 1.0, 1.0, 1.0, 1.0, 1.0, 1.0, 1.0, 1.0, 1.0, 1.0, 1.0, 1.0, 1.0, 1.0, 1.0, 1.0, 1.0, 1.0, 1.0, 1.0, 1.0, 1.0, 1.0, 1.0, 1.0, 1.0, 1.0, 1.0, 1.0, 1.0, 1.0, 1.0, 1.0, 1.0, 1.0, 1.0, 1.0, 1.0, 1.0, 1.0, 1.0, 1.0, 1.0, 1.0, 1.0, 1.0, 1.0, 1.0, 1.0, 1.0, 1.0, 1.0, 1.0, 1.0, 1.0, 1.0, 1.0, 1.0, 1.0, 1.0, 1.0, 1.0, 1.0, 1.0, 1.0, 1.0, 1.0, 1.0, 1.0, 1.0, 1.0, 1.0, 1.0, 1.0, 1.0, 1.0, 1.0, 1.0, 1.0, 1.0, 1.0, 1.0, 1.0, 1.0, 1.0, 1.0, 1.0, 1.0, 1.0, 1.0, 1.0, 1.0, 1.0, 1.0, 1.0, 1.0, 1.0, 1.0, 1.0, 1.0, 1.0, 1.0, 1.0, 1.0, 1.0, 1.0, 1.0, 1.0, 1.0, 1.0, 1.0, 1.0, 1.0, 1.0, 1.0, 1.0, 1.0, 1.0, 1.0, 1.0, 1.0, 1.0, 1.0, 0.9911, 0.9911, 0.9911, 0.9961, 1.0, 1.0, 1.0, 1.0, 1.0, 1.0, 1.0, 1.0, 0.9911, 0.9911, 0.9911, 0.9961, 1.0, 1.0, 1.0, 1.0, 1.0, 1.0, 1.0, 1.0, 1.0, 1.0, 1.0, 1.0, 1.0, 1.0, 1.0, 1.0, 1.0, 1.0, 1.0, 1.0, 1.0, 1.0, 1.0, 1.0, 1.0, 1.0, 1.0, 1.0, 1.0, 1.0, 1.0, 1.0, 0.9911, 0.9911, 0.9911, 0.9961, 1.0, 1.0, 1.0, 1.0, 1.0, 1.0, 1.0, 1.0, 0.9911, 0.9911, 0.9911, 0.9961, 1.0, 1.0, 1.0, 1.0, 1.0, 1.0, 1.0, 1.0, 1.0, 1.0, 1.0, 1.0, 0.9911, 0.9911, 0.9911, 0.9961, 0.9911, 0.9911, 0.9911, 0.9961, 1.0, 1.0, 1.0, 1.0, 1.0, 1.0, 1.0, 1.0, 1.0, 1.0, 1.0, 1.0, 1.0, 1.0, 1.0, 1.0, 1.0, 1.0, 1.0, 1.0, 1.0, 1.0, 1.0, 1.0, 0.9911, 0.9911, 0.9911, 0.9961, 0.9911, 0.9911, 0.9911, 0.9961, 1.0, 1.0, 1.0, 1.0, 1.0, 1.0, 1.0, 1.0, 1.0, 1.0, 1.0, 1.0, 1.0, 1.0, 1.0, 1.0, 0.9911, 0.9911, 0.9911, 0.9961, 1.0, 1.0, 1.0, 1.0, 1.0, 1.0, 1.0, 1.0, 1.0, 1.0, 1.0, 1.0, 0.9911, 0.9911, 0.9911, 0.9961, 1.0, 1.0, 1.0, 1.0, 1.0, 1.0, 1.0, 1.0, 1.0, 1.0, 1.0, 1.0, 1.0, 1.0, 1.0, 1.0, 1.0, 1.0, 1.0, 1.0, 1.0, 1.0, 1.0, 1.0, 1.0, 1.0, 1.0, 1.0, 1.0, 1.0, 1.0, 1.0, 1.0, 1.0, 1.0, 1.0, 1.0, 1.0, 1.0, 1.0, 1.0, 1.0, 1.0, 1.0, 1.0, 1.0, 1.0, 1.0, 1.0, 1.0, 1.0, 1.0, 1.0, 1.0, 1.0, 1.0, 1.0, 1.0, 1.0, 1.0, 1.0, 1.0, 1.0, 1.0, 1.0, 1.0, 1.0, 1.0, 1.0, 1.0, 1.0, 1.0, 1.0, 1.0, 1.0, 1.0, 0.9911, 0.9911, 0.9911, 0.9961, 0.9911, 0.9911, 0.9911, 0.9961, 0.9911, 0.9911, 0.9911, 0.9961, 1.0, 1.0, 1.0, 1.0, 1.0, 1.0, 1.0, 1.0, 1.0, 1.0, 1.0, 1.0, 1.0, 1.0, 1.0, 1.0, 1.0, 1.0, 1.0, 1.0, 1.0, 1.0, 1.0, 1.0, 1.0, 1.0, 1.0, 1.0, 1.0, 1.0, 1.0, 1.0, 1.0, 1.0, 1.0, 1.0, 1.0, 1.0, 1.0, 1.0, 1.0, 1.0, 1.0, 1.0, 1.0, 1.0, 1.0, 1.0, 1.0, 1.0, 1.0, 1.0, 1.0, 1.0, 1.0, 1.0, 1.0, 1.0, 1.0, 1.0, 1.0, 1.0, 1.0, 1.0, 1.0, 1.0, 1.0, 1.0, 1.0, 1.0, 1.0, 1.0, 1.0, 1.0, 1.0, 1.0, 1.0, 1.0, 1.0, 1.0, 1.0, 1.0, 1.0, 1.0, 1.0, 1.0, 1.0, 1.0, 1.0, 1.0, 1.0, 1.0, 1.0, 1.0, 1.0, 1.0, 1.0, 1.0, 1.0, 1.0, 1.0, 1.0, 1.0, 1.0, 1.0, 1.0, 1.0, 1.0, 1.0, 1.0, 1.0, 1.0, 1.0, 1.0, 1.0, 1.0, 1.0, 1.0, 1.0, 1.0, 1.0, 1.0, 1.0, 1.0, 1.0, 1.0, 1.0, 1.0, 1.0, 1.0, 1.0, 1.0, 1.0, 1.0, 1.0, 1.0, 1.0, 1.0, 1.0, 1.0, 1.0, 1.0, 1.0, 1.0, 1.0, 1.0, 1.0, 1.0, 1.0, 1.0, 1.0, 1.0, 1.0, 1.0, 1.0, 1.0, 1.0, 1.0, 1.0, 1.0, 1.0, 1.0, 1.0, 1.0, 1.0, 1.0, 1.0, 1.0, 1.0, 1.0, 1.0, 1.0, 1.0, 1.0, 1.0, 1.0, 1.0, 1.0, 1.0, 1.0, 1.0, 1.0, 1.0, 1.0, 1.0, 1.0, 1.0, 1.0, 1.0, 1.0, 1.0, 1.0, 1.0, 1.0, 1.0, 1.0, 1.0, 1.0, 1.0, 1.0, 1.0, 1.0, 1.0, 1.0, 1.0, 1.0, 1.0, 1.0, 1.0, 1.0, 1.0, 1.0, 1.0, 1.0, 1.0, 1.0, 1.0, 1.0, 1.0, 1.0, 1.0, 1.0, 1.0, 1.0, 1.0, 1.0, 1.0, 1.0, 1.0, 1.0, 1.0, 1.0, 1.0, 1.0, 1.0, 1.0, 1.0, 1.0, 1.0, 1.0, 1.0, 1.0, 1.0, 1.0, 1.0, 1.0, 1.0, 1.0, 1.0, 1.0, 1.0, 1.0, 1.0, 1.0, 1.0, 1.0, 1.0, 1.0, 1.0, 1.0, 1.0, 1.0, 1.0, 1.0, 1.0, 1.0, 1.0, 1.0, 1.0, 1.0, 1.0, 1.0, 1.0, 1.0, 1.0, 1.0, 1.0, 1.0, 1.0, 1.0, 1.0, 1.0, 1.0, 1.0, 1.0, 1.0, 1.0, 1.0, 1.0, 1.0, 1.0, 1.0, 1.0, 1.0, 1.0, 1.0, 1.0, 1.0, 1.0, 1.0, 1.0, 1.0, 1.0, 1.0, 1.0, 1.0, 1.0, 1.0, 1.0, 1.0, 1.0, 1.0, 1.0, 1.0, 1.0, 1.0, 1.0, 1.0, 1.0, 1.0, 1.0, 1.0, 1.0, 1.0, 1.0, 1.0, 1.0, 1.0, 1.0, 1.0, 1.0, 1.0, 1.0, 1.0, 1.0, 1.0, 1.0, 1.0, 1.0, 1.0, 1.0, 1.0, 1.0, 1.0, 1.0, 1.0, 1.0, 1.0, 1.0, 1.0, 1.0, 1.0, 1.0, 1.0, 1.0, 1.0, 1.0, 1.0, 1.0, 1.0, 1.0, 1.0, 1.0, 1.0, 1.0, 1.0, 1.0, 1.0, 1.0, 1.0, 1.0, 1.0, 1.0, 1.0, 1.0, 1.0, 1.0, 1.0, 1.0, 1.0, 1.0, 1.0, 1.0, 1.0, 1.0, 1.0, 1.0, 1.0, 1.0, 1.0, 1.0, 1.0, 1.0, 1.0, 1.0, 1.0, 1.0, 1.0, 1.0, 1.0, 1.0, 1.0, 1.0, 1.0, 1.0, 1.0, 1.0, 1.0, 1.0, 1.0, 1.0, 1.0, 1.0, 1.0, 1.0, 1.0, 1.0, 1.0, 1.0, 1.0, 1.0, 1.0, 1.0, 1.0, 1.0, 1.0, 1.0, 1.0, 1.0, 1.0, 1.0, 1.0, 1.0, 1.0, 1.0, 1.0, 1.0, 1.0, 1.0, 1.0, 1.0, 1.0, 1.0, 1.0, 1.0, 1.0, 1.0, 1.0, 1.0, 1.0, 1.0, 1.0, 1.0, 1.0, 1.0, 1.0, 1.0, 1.0, 1.0, 1.0, 1.0, 1.0, 1.0, 1.0, 1.0, 1.0, 1.0, 1.0, 1.0, 1.0, 1.0, 1.0, 1.0, 1.0, 1.0, 1.0, 1.0, 1.0, 1.0, 1.0, 1.0, 1.0, 1.0, 1.0, 1.0, 1.0, 1.0, 1.0, 1.0, 1.0, 1.0, 1.0, 1.0, 1.0, 1.0, 1.0, 1.0, 1.0, 1.0, 1.0, 1.0, 1.0, 1.0, 1.0, 1.0, 1.0, 1.0, 1.0, 1.0, 1.0, 1.0, 1.0, 1.0, 1.0, 1.0, 1.0, 1.0, 1.0, 1.0, 1.0, 1.0, 1.0, 1.0, 1.0, 1.0, 1.0, 1.0, 1.0, 1.0, 1.0, 1.0, 1.0, 1.0, 1.0, 1.0, 1.0, 1.0, 1.0, 1.0, 1.0, 1.0, 1.0, 1.0, 1.0, 1.0, 1.0, 1.0, 1.0, 1.0, 1.0, 1.0, 1.0, 1.0, 1.0, 1.0, 1.0, 1.0, 1.0, 1.0, 1.0, 1.0, 1.0, 1.0, 1.0, 1.0, 1.0, 1.0, 1.0, 1.0, 1.0, 1.0, 1.0, 1.0, 1.0, 1.0, 1.0, 1.0, 1.0, 1.0, 1.0, 1.0, 1.0, 1.0, 1.0, 1.0, 1.0, 1.0, 1.0, 1.0, 1.0, 1.0, 1.0, 1.0, 1.0, 1.0, 1.0, 1.0, 1.0, 1.0, 1.0, 1.0, 1.0, 1.0, 1.0, 1.0, 1.0, 1.0, 1.0, 1.0, 1.0, 1.0, 1.0, 1.0, 1.0, 1.0, 1.0, 0.9911, 0.9911, 0.9911, 0.9961, 1.0, 1.0, 1.0, 1.0, 1.0, 1.0, 1.0, 1.0, 0.9911, 0.9911, 0.9911, 0.9961, 1.0, 1.0, 1.0, 1.0, 1.0, 1.0, 1.0, 1.0, 1.0, 1.0, 1.0, 1.0, 1.0, 1.0, 1.0, 1.0, 1.0, 1.0, 1.0, 1.0, 1.0, 1.0, 1.0, 1.0, 1.0, 1.0, 1.0, 1.0, 1.0, 1.0, 1.0, 1.0, 0.9911, 0.9911, 0.9911, 0.9961, 1.0, 1.0, 1.0, 1.0, 1.0, 1.0, 1.0, 1.0, 0.9911, 0.9911, 0.9911, 0.9961, 1.0, 1.0, 1.0, 1.0, 1.0, 1.0, 1.0, 1.0, 1.0, 1.0, 1.0, 1.0, 0.9911, 0.9911, 0.9911, 0.9961, 0.9911, 0.9911, 0.9911, 0.9961, 1.0, 1.0, 1.0, 1.0, 1.0, 1.0, 1.0, 1.0, 1.0, 1.0, 1.0, 1.0, 1.0, 1.0, 1.0, 1.0, 1.0, 1.0, 1.0, 1.0, 1.0, 1.0, 1.0, 1.0, 0.9911, 0.9911, 0.9911, 0.9961, 0.9911, 0.9911, 0.9911, 0.9961, 1.0, 1.0, 1.0, 1.0, 1.0, 1.0, 1.0, 1.0, 1.0, 1.0, 1.0, 1.0, 1.0, 1.0, 1.0, 1.0, 0.9911, 0.9911, 0.9911, 0.9961, 1.0, 1.0, 1.0, 1.0, 1.0, 1.0, 1.0, 1.0, 1.0, 1.0, 1.0, 1.0, 0.9911, 0.9911, 0.9911, 0.9961, 1.0, 1.0, 1.0, 1.0, 1.0, 1.0, 1.0, 1.0, 1.0, 1.0, 1.0, 1.0, 1.0, 1.0, 1.0, 1.0, 1.0, 1.0, 1.0, 1.0, 1.0, 1.0, 1.0, 1.0, 1.0, 1.0, 1.0, 1.0, 1.0, 1.0, 1.0, 1.0, 1.0, 1.0, 1.0, 1.0, 1.0, 1.0, 1.0, 1.0, 1.0, 1.0, 1.0, 1.0, 1.0, 1.0, 1.0, 1.0, 1.0, 1.0, 1.0, 1.0, 1.0, 1.0, 1.0, 1.0, 1.0, 1.0, 1.0, 1.0, 1.0, 1.0, 1.0, 1.0, 1.0, 1.0, 1.0, 1.0, 1.0, 1.0, 1.0, 1.0, 1.0, 1.0, 1.0, 1.0, 0.9911, 0.9911, 0.9911, 0.9961, 0.9911, 0.9911, 0.9911, 0.9961, 0.9911, 0.9911, 0.9911, 0.9961, 1.0, 1.0, 1.0, 1.0, 1.0, 1.0, 1.0, 1.0, 1.0, 1.0, 1.0, 1.0, 1.0, 1.0, 1.0, 1.0, 1.0, 1.0, 1.0, 1.0, 1.0, 1.0, 1.0, 1.0, 1.0, 1.0, 1.0, 1.0, 1.0, 1.0, 1.0, 1.0, 1.0, 1.0, 1.0, 1.0, 1.0, 1.0, 1.0, 1.0, 1.0, 1.0, 1.0, 1.0, 1.0, 1.0, 1.0, 1.0, 1.0, 1.0, 1.0, 1.0, 1.0, 1.0, 1.0, 1.0, 1.0, 1.0, 1.0, 1.0, 1.0, 1.0, 1.0, 1.0, 1.0, 1.0, 1.0, 1.0, 1.0, 1.0, 1.0, 1.0, 1.0, 1.0, 1.0, 1.0, 1.0, 1.0, 1.0, 1.0, 1.0, 1.0, 1.0, 1.0, 1.0, 1.0, 1.0, 1.0, 1.0, 1.0, 1.0, 1.0, 1.0, 1.0, 1.0, 1.0, 1.0, 1.0, 1.0, 1.0, 1.0, 1.0, 1.0, 1.0, 1.0, 1.0, 1.0, 1.0, 1.0, 1.0, 1.0, 1.0, 1.0, 1.0, 1.0, 1.0, 1.0, 1.0, 1.0, 1.0, 1.0, 1.0, 1.0, 1.0, 1.0, 1.0, 1.0, 1.0, 1.0, 1.0, 1.0, 1.0, 1.0, 1.0, 1.0, 1.0, 1.0, 1.0, 1.0, 1.0, 1.0, 1.0, 1.0, 1.0, 1.0, 1.0, 1.0, 1.0, 1.0, 1.0, 1.0, 1.0, 1.0, 1.0, 1.0, 1.0, 1.0, 1.0, 1.0, 1.0, 1.0, 1.0, 1.0, 1.0, 1.0, 1.0, 1.0, 1.0, 1.0, 1.0, 1.0, 1.0, 1.0, 1.0, 1.0, 1.0, 1.0, 1.0, 1.0, 1.0, 1.0, 1.0, 1.0, 1.0, 1.0, 1.0, 1.0, 1.0, 1.0, 1.0, 1.0, 1.0, 1.0, 1.0, 1.0, 1.0, 1.0, 1.0, 1.0, 1.0, 1.0, 1.0, 1.0, 1.0, 1.0, 1.0, 1.0, 1.0, 1.0, 1.0, 1.0, 1.0, 1.0, 1.0, 1.0, 1.0, 1.0, 1.0, 1.0, 1.0, 1.0, 1.0, 1.0, 1.0, 1.0, 1.0, 1.0, 1.0, 1.0, 1.0, 1.0, 1.0, 1.0, 1.0, 1.0, 1.0, 1.0, 1.0, 1.0, 1.0, 1.0, 1.0, 1.0, 1.0, 1.0, 1.0, 1.0, 1.0, 1.0, 1.0, 1.0, 1.0, 1.0, 1.0, 1.0, 1.0, 1.0, 1.0, 1.0, 1.0, 1.0, 1.0, 1.0, 1.0, 1.0, 1.0, 1.0, 1.0, 1.0, 1.0, 1.0, 1.0, 1.0, 1.0, 1.0, 1.0, 1.0, 1.0, 1.0, 1.0, 1.0, 1.0, 1.0, 1.0, 1.0, 1.0, 1.0, 1.0, 1.0, 1.0, 1.0, 1.0, 1.0, 1.0, 1.0, 1.0, 1.0, 1.0, 1.0, 1.0, 1.0, 1.0, 1.0, 1.0, 1.0, 1.0, 1.0, 1.0, 1.0, 1.0, 1.0, 1.0, 1.0, 1.0, 1.0, 1.0, 1.0, 1.0, 1.0, 1.0, 1.0, 1.0, 1.0, 1.0, 1.0, 1.0, 1.0, 1.0, 1.0, 1.0, 1.0, 1.0, 1.0, 1.0, 1.0, 1.0, 1.0, 1.0, 1.0, 1.0, 1.0, 1.0, 1.0, 1.0, 1.0, 1.0, 1.0, 1.0, 1.0, 1.0, 1.0, 1.0, 1.0, 1.0, 1.0, 1.0, 1.0, 1.0, 1.0, 1.0, 1.0, 1.0, 1.0, 1.0, 1.0, 1.0, 1.0, 1.0, 1.0, 1.0, 1.0, 1.0, 1.0, 1.0, 1.0, 1.0, 1.0, 1.0, 1.0, 1.0, 1.0, 1.0, 1.0, 1.0, 1.0, 1.0, 1.0, 1.0, 1.0, 1.0, 1.0, 1.0, 1.0, 1.0, 1.0, 1.0, 1.0, 1.0, 1.0, 1.0, 1.0, 1.0, 1.0, 1.0, 1.0, 1.0, 1.0, 1.0, 1.0, 1.0, 1.0, 1.0, 1.0, 1.0, 1.0, 1.0, 1.0, 1.0, 1.0, 1.0, 1.0, 1.0, 1.0, 1.0, 1.0, 1.0, 1.0, 1.0, 1.0, 1.0, 1.0, 1.0, 1.0, 1.0, 1.0, 1.0, 1.0, 1.0, 1.0, 1.0, 1.0, 1.0, 1.0, 1.0, 1.0, 1.0, 1.0, 1.0, 1.0, 1.0, 1.0, 1.0, 1.0, 1.0, 1.0, 1.0, 1.0, 1.0, 1.0, 1.0, 1.0, 1.0, 1.0, 1.0, 1.0, 1.0, 1.0, 1.0, 1.0, 1.0, 1.0, 1.0, 1.0, 1.0, 1.0, 1.0, 1.0, 1.0, 1.0, 1.0, 1.0, 1.0, 1.0, 1.0, 1.0, 1.0, 1.0, 1.0, 1.0, 1.0, 1.0, 1.0, 1.0, 1.0, 1.0, 1.0, 1.0, 1.0, 1.0, 1.0, 1.0, 1.0, 1.0, 1.0, 1.0, 1.0, 1.0, 1.0, 1.0, 1.0, 1.0, 1.0, 1.0, 1.0, 1.0, 1.0, 1.0, 1.0, 1.0, 1.0, 1.0, 1.0, 1.0, 1.0, 1.0, 1.0, 1.0, 1.0, 1.0, 1.0, 1.0, 1.0, 1.0, 1.0, 1.0, 1.0, 1.0, 1.0, 1.0, 1.0, 1.0, 1.0, 1.0, 1.0, 1.0, 1.0, 1.0, 1.0, 1.0, 1.0, 1.0, 1.0, 1.0, 1.0, 1.0, 1.0, 1.0, 1.0, 1.0, 1.0, 1.0, 1.0, 1.0, 1.0, 1.0, 1.0, 1.0, 1.0, 1.0, 1.0, 1.0, 1.0, 1.0, 1.0, 1.0, 1.0, 1.0, 1.0, 1.0, 1.0, 1.0, 1.0, 1.0, 1.0, 1.0, 1.0, 1.0, 1.0, 1.0, 1.0, 1.0, 1.0, 1.0, 1.0, 1.0, 1.0, 1.0, 1.0, 1.0, 1.0, 1.0, 1.0, 1.0, 1.0, 1.0, 1.0, 1.0, 1.0, 1.0, 1.0, 1.0, 1.0, 1.0, 1.0, 1.0, 1.0, 0.9911, 0.9911, 0.9911, 0.9961, 1.0, 1.0, 1.0, 1.0, 1.0, 1.0, 1.0, 1.0, 0.9911, 0.9911, 0.9911, 0.9961, 1.0, 1.0, 1.0, 1.0, 1.0, 1.0, 1.0, 1.0, 1.0, 1.0, 1.0, 1.0, 1.0, 1.0, 1.0, 1.0, 1.0, 1.0, 1.0, 1.0, 1.0, 1.0, 1.0, 1.0, 1.0, 1.0, 1.0, 1.0, 1.0, 1.0, 1.0, 1.0, 0.9911, 0.9911, 0.9911, 0.9961, 1.0, 1.0, 1.0, 1.0, 1.0, 1.0, 1.0, 1.0, 0.9911, 0.9911, 0.9911, 0.9961, 1.0, 1.0, 1.0, 1.0, 1.0, 1.0, 1.0, 1.0, 1.0, 1.0, 1.0, 1.0, 0.9911, 0.9911, 0.9911, 0.9961, 0.9911, 0.9911, 0.9911, 0.9961, 1.0, 1.0, 1.0, 1.0, 1.0, 1.0, 1.0, 1.0, 1.0, 1.0, 1.0, 1.0, 1.0, 1.0, 1.0, 1.0, 1.0, 1.0, 1.0, 1.0, 1.0, 1.0, 1.0, 1.0, 0.9911, 0.9911, 0.9911, 0.9961, 0.9911, 0.9911, 0.9911, 0.9961, 1.0, 1.0, 1.0, 1.0, 1.0, 1.0, 1.0, 1.0, 1.0, 1.0, 1.0, 1.0, 1.0, 1.0, 1.0, 1.0, 0.9911, 0.9911, 0.9911, 0.9961, 1.0, 1.0, 1.0, 1.0, 1.0, 1.0, 1.0, 1.0, 1.0, 1.0, 1.0, 1.0, 0.9911, 0.9911, 0.9911, 0.9961, 1.0, 1.0, 1.0, 1.0, 1.0, 1.0, 1.0, 1.0, 1.0, 1.0, 1.0, 1.0, 1.0, 1.0, 1.0, 1.0, 1.0, 1.0, 1.0, 1.0, 1.0, 1.0, 1.0, 1.0, 1.0, 1.0, 1.0, 1.0, 1.0, 1.0, 1.0, 1.0, 1.0, 1.0, 1.0, 1.0, 1.0, 1.0, 1.0, 1.0, 1.0, 1.0, 1.0, 1.0, 1.0, 1.0, 1.0, 1.0, 1.0, 1.0, 1.0, 1.0, 1.0, 1.0, 1.0, 1.0, 1.0, 1.0, 1.0, 1.0, 1.0, 1.0, 1.0, 1.0, 1.0, 1.0, 1.0, 1.0, 1.0, 1.0, 1.0, 1.0, 1.0, 1.0, 1.0, 1.0, 0.9911, 0.9911, 0.9911, 0.9961, 0.9911, 0.9911, 0.9911, 0.9961, 0.9911, 0.9911, 0.9911, 0.9961, 1.0, 1.0, 1.0, 1.0, 1.0, 1.0, 1.0, 1.0, 1.0, 1.0, 1.0, 1.0, 1.0, 1.0, 1.0, 1.0, 1.0, 1.0, 1.0, 1.0, 1.0, 1.0, 1.0, 1.0, 1.0, 1.0, 1.0, 1.0, 1.0, 1.0, 1.0, 1.0, 1.0, 1.0, 1.0, 1.0, 1.0, 1.0, 1.0, 1.0, 1.0, 1.0, 1.0, 1.0, 1.0, 1.0, 1.0, 1.0, 1.0, 1.0, 1.0, 1.0, 1.0, 1.0, 1.0, 1.0, 1.0, 1.0, 1.0, 1.0, 1.0, 1.0, 1.0, 1.0, 1.0, 1.0, 1.0, 1.0, 1.0, 1.0, 1.0, 1.0, 1.0, 1.0, 1.0, 1.0, 1.0, 1.0, 1.0, 1.0, 1.0, 1.0, 1.0, 1.0, 1.0, 1.0, 1.0, 1.0, 1.0, 1.0, 1.0, 1.0, 1.0, 1.0, 1.0, 1.0, 1.0, 1.0, 1.0, 1.0, 1.0, 1.0, 1.0, 1.0, 1.0, 1.0, 1.0, 1.0, 1.0, 1.0, 1.0, 1.0, 1.0, 1.0, 1.0, 1.0, 1.0, 1.0, 1.0, 1.0, 1.0, 1.0, 1.0, 1.0, 1.0, 1.0, 1.0, 1.0, 1.0, 1.0, 1.0, 1.0, 1.0, 1.0, 1.0, 1.0, 1.0, 1.0, 1.0, 1.0, 1.0, 1.0, 1.0, 1.0, 1.0, 1.0, 1.0, 1.0, 1.0, 1.0, 1.0, 1.0, 1.0, 1.0, 1.0, 1.0, 1.0, 1.0, 1.0, 1.0, 1.0, 1.0, 1.0, 1.0, 1.0, 1.0, 1.0, 1.0, 1.0, 1.0, 1.0, 1.0, 1.0, 1.0, 1.0, 1.0, 1.0, 1.0, 1.0, 1.0, 1.0, 1.0, 1.0, 1.0, 1.0, 1.0, 1.0, 1.0, 1.0, 1.0, 1.0, 1.0, 1.0, 1.0, 1.0, 1.0, 1.0, 1.0, 1.0, 1.0, 1.0, 1.0, 1.0, 1.0, 1.0, 1.0, 1.0, 1.0, 1.0, 1.0, 1.0, 1.0, 1.0, 1.0, 1.0, 1.0, 1.0, 1.0, 1.0, 1.0, 1.0, 1.0, 1.0, 1.0, 1.0, 1.0, 1.0, 1.0, 1.0, 1.0, 1.0, 1.0, 1.0, 1.0, 1.0, 1.0, 1.0, 1.0, 1.0, 1.0, 1.0, 1.0, 1.0, 1.0, 1.0, 1.0, 1.0, 1.0, 1.0, 1.0, 1.0, 1.0, 1.0, 1.0, 1.0, 1.0, 1.0, 1.0, 1.0, 1.0, 1.0, 1.0, 1.0, 1.0, 1.0, 1.0, 1.0, 1.0, 1.0, 1.0, 1.0, 1.0, 1.0, 1.0, 1.0, 1.0, 1.0, 1.0, 1.0, 1.0, 1.0, 1.0, 1.0, 1.0, 1.0, 1.0, 1.0, 1.0, 1.0, 1.0, 1.0, 1.0, 1.0, 1.0, 1.0, 1.0, 1.0, 1.0, 1.0, 1.0, 1.0, 1.0, 1.0, 1.0, 1.0, 1.0, 1.0, 1.0, 1.0, 1.0, 1.0, 1.0, 1.0, 1.0, 1.0, 1.0, 1.0, 1.0, 1.0, 1.0, 1.0, 1.0, 1.0, 1.0, 1.0, 1.0, 1.0, 1.0, 1.0, 1.0, 1.0, 1.0, 1.0, 1.0, 1.0, 1.0, 1.0, 1.0, 1.0, 1.0, 1.0, 1.0, 1.0, 1.0, 1.0, 1.0, 1.0, 1.0, 1.0, 1.0, 1.0, 1.0, 1.0, 1.0, 1.0, 1.0, 1.0, 1.0, 1.0, 1.0, 1.0, 1.0, 1.0, 1.0, 1.0, 1.0, 1.0, 1.0, 1.0, 1.0, 1.0, 1.0, 1.0, 1.0, 1.0, 1.0, 1.0, 1.0, 1.0, 1.0, 1.0, 1.0, 1.0, 1.0, 1.0, 1.0, 1.0, 1.0, 1.0, 1.0, 1.0, 1.0, 1.0, 1.0, 1.0, 1.0, 1.0, 1.0, 1.0, 1.0, 1.0, 1.0, 1.0, 1.0, 1.0, 1.0, 1.0, 1.0, 1.0, 1.0, 1.0, 1.0, 1.0, 1.0, 1.0, 1.0, 1.0, 1.0, 1.0, 1.0, 1.0, 1.0, 1.0, 1.0, 1.0, 1.0, 1.0, 1.0, 1.0, 1.0, 1.0, 1.0, 1.0, 1.0, 1.0, 1.0, 1.0, 1.0, 1.0, 1.0, 1.0, 1.0, 1.0, 1.0, 1.0, 1.0, 1.0, 1.0, 1.0, 1.0, 1.0, 1.0, 1.0, 1.0, 1.0, 1.0, 1.0, 1.0, 1.0, 1.0, 1.0, 1.0, 1.0, 1.0, 1.0, 1.0, 1.0, 1.0, 1.0, 1.0, 1.0, 1.0, 1.0, 1.0, 1.0, 1.0, 1.0, 1.0, 1.0, 1.0, 1.0, 1.0, 1.0, 1.0, 1.0, 1.0, 1.0, 1.0, 1.0, 1.0, 1.0, 1.0, 1.0, 1.0, 1.0, 1.0, 1.0, 1.0, 1.0, 1.0, 1.0, 1.0, 1.0, 1.0, 1.0, 1.0, 1.0, 1.0, 1.0, 1.0, 1.0, 1.0, 1.0, 1.0, 1.0, 1.0, 1.0, 1.0, 1.0, 1.0, 1.0, 1.0, 1.0, 1.0, 1.0, 1.0, 1.0, 1.0, 1.0, 1.0, 1.0, 1.0, 1.0, 1.0, 1.0, 1.0, 1.0, 1.0, 1.0, 1.0, 1.0, 1.0, 1.0, 1.0, 1.0, 1.0, 1.0, 1.0, 1.0, 1.0, 1.0, 1.0, 1.0, 1.0, 1.0, 1.0, 1.0, 1.0, 1.0, 1.0, 1.0, 1.0, 1.0, 1.0, 1.0, 1.0, 1.0, 1.0, 1.0, 1.0, 1.0, 1.0, 1.0, 1.0, 1.0, 1.0, 1.0, 1.0, 1.0, 1.0, 1.0, 1.0, 1.0, 1.0, 1.0, 1.0, 1.0, 1.0, 1.0, 1.0, 1.0, 1.0, 1.0, 1.0, 1.0, 1.0, 1.0, 1.0, 1.0, 1.0, 1.0, 1.0, 1.0, 1.0, 1.0, 1.0, 1.0, 1.0, 1.0, 1.0, 1.0, 1.0, 1.0, 1.0, 1.0, 1.0, 0.9911, 0.9911, 0.9911, 0.9961, 1.0, 1.0, 1.0, 1.0, 1.0, 1.0, 1.0, 1.0, 0.9911, 0.9911, 0.9911, 0.9961, 1.0, 1.0, 1.0, 1.0, 1.0, 1.0, 1.0, 1.0, 1.0, 1.0, 1.0, 1.0, 1.0, 1.0, 1.0, 1.0, 1.0, 1.0, 1.0, 1.0, 1.0, 1.0, 1.0, 1.0, 1.0, 1.0, 1.0, 1.0, 1.0, 1.0, 1.0, 1.0, 0.9911, 0.9911, 0.9911, 0.9961, 1.0, 1.0, 1.0, 1.0, 1.0, 1.0, 1.0, 1.0, 0.9911, 0.9911, 0.9911, 0.9961, 1.0, 1.0, 1.0, 1.0, 1.0, 1.0, 1.0, 1.0, 1.0, 1.0, 1.0, 1.0, 0.9911, 0.9911, 0.9911, 0.9961, 0.9911, 0.9911, 0.9911, 0.9961, 1.0, 1.0, 1.0, 1.0, 1.0, 1.0, 1.0, 1.0, 1.0, 1.0, 1.0, 1.0, 1.0, 1.0, 1.0, 1.0, 1.0, 1.0, 1.0, 1.0, 1.0, 1.0, 1.0, 1.0, 0.9911, 0.9911, 0.9911, 0.9961, 0.9911, 0.9911, 0.9911, 0.9961, 1.0, 1.0, 1.0, 1.0, 1.0, 1.0, 1.0, 1.0, 1.0, 1.0, 1.0, 1.0, 1.0, 1.0, 1.0, 1.0, 0.9911, 0.9911, 0.9911, 0.9961, 1.0, 1.0, 1.0, 1.0, 1.0, 1.0, 1.0, 1.0, 1.0, 1.0, 1.0, 1.0, 0.9911, 0.9911, 0.9911, 0.9961, 1.0, 1.0, 1.0, 1.0, 1.0, 1.0, 1.0, 1.0, 1.0, 1.0, 1.0, 1.0, 1.0, 1.0, 1.0, 1.0, 1.0, 1.0, 1.0, 1.0, 1.0, 1.0, 1.0, 1.0, 1.0, 1.0, 1.0, 1.0, 1.0, 1.0, 1.0, 1.0, 1.0, 1.0, 1.0, 1.0, 1.0, 1.0, 1.0, 1.0, 1.0, 1.0, 1.0, 1.0, 1.0, 1.0, 1.0, 1.0, 1.0, 1.0, 1.0, 1.0, 1.0, 1.0, 1.0, 1.0, 1.0, 1.0, 1.0, 1.0, 1.0, 1.0, 1.0, 1.0, 1.0, 1.0, 1.0, 1.0, 1.0, 1.0, 1.0, 1.0, 1.0, 1.0, 1.0, 1.0, 0.9911, 0.9911, 0.9911, 0.9961, 0.9911, 0.9911, 0.9911, 0.9961, 0.9911, 0.9911, 0.9911, 0.9961, 1.0, 1.0, 1.0, 1.0, 1.0, 1.0, 1.0, 1.0, 1.0, 1.0, 1.0, 1.0, 1.0, 1.0, 1.0, 1.0, 1.0, 1.0, 1.0, 1.0, 1.0, 1.0, 1.0, 1.0, 1.0, 1.0, 1.0, 1.0, 1.0, 1.0, 1.0, 1.0, 1.0, 1.0, 1.0, 1.0, 1.0, 1.0, 1.0, 1.0, 1.0, 1.0, 1.0, 1.0, 1.0, 1.0, 1.0, 1.0, 1.0, 1.0, 1.0, 1.0, 1.0, 1.0, 1.0, 1.0, 1.0, 1.0, 1.0, 1.0, 1.0, 1.0, 1.0, 1.0, 1.0, 1.0, 1.0, 1.0, 1.0, 1.0, 1.0, 1.0, 1.0, 1.0, 1.0, 1.0, 1.0, 1.0, 1.0, 1.0, 1.0, 1.0, 1.0, 1.0, 1.0, 1.0, 1.0, 1.0, 1.0, 1.0, 1.0, 1.0, 1.0, 1.0, 1.0, 1.0, 1.0, 1.0, 1.0, 1.0, 1.0, 1.0, 1.0, 1.0, 1.0, 1.0, 1.0, 1.0, 1.0, 1.0, 1.0, 1.0, 1.0, 1.0, 1.0, 1.0, 1.0, 1.0, 1.0, 1.0, 1.0, 1.0, 1.0, 1.0, 1.0, 1.0, 1.0, 1.0, 1.0, 1.0, 1.0, 1.0, 1.0, 1.0, 1.0, 1.0, 1.0, 1.0, 1.0, 1.0, 1.0, 1.0, 1.0, 1.0, 1.0, 1.0, 1.0, 1.0, 1.0, 1.0, 1.0, 1.0, 1.0, 1.0, 1.0, 1.0, 1.0, 1.0, 1.0, 1.0, 1.0, 1.0, 1.0, 1.0, 1.0, 1.0, 1.0, 1.0, 1.0, 1.0, 1.0, 1.0, 1.0, 1.0, 1.0, 1.0, 1.0, 1.0, 1.0, 1.0, 1.0, 1.0, 1.0, 1.0, 1.0, 1.0, 1.0, 1.0, 1.0, 1.0, 1.0, 1.0, 1.0, 1.0, 1.0, 1.0, 1.0, 1.0, 1.0, 1.0, 1.0, 1.0, 1.0, 1.0, 1.0, 1.0, 1.0, 1.0, 1.0, 1.0, 1.0, 1.0, 1.0, 1.0, 1.0, 1.0, 1.0, 1.0, 1.0, 1.0, 1.0, 1.0, 1.0, 1.0, 1.0, 1.0, 1.0, 1.0, 1.0, 1.0, 1.0, 1.0, 1.0, 1.0, 1.0, 1.0, 1.0, 1.0, 1.0, 1.0, 1.0, 1.0, 1.0, 1.0, 1.0, 1.0, 1.0, 1.0, 1.0, 1.0, 1.0, 1.0, 1.0, 1.0, 1.0, 1.0, 1.0, 1.0, 1.0, 1.0, 1.0, 1.0, 1.0, 1.0, 1.0, 1.0, 1.0, 1.0, 1.0, 1.0, 1.0, 1.0, 1.0, 1.0, 1.0, 1.0, 1.0, 1.0, 1.0, 1.0, 1.0, 1.0, 1.0, 1.0, 1.0, 1.0, 1.0, 1.0, 1.0, 1.0, 1.0, 1.0, 1.0, 1.0, 1.0, 1.0, 1.0, 1.0, 1.0, 1.0, 1.0, 1.0, 1.0, 1.0, 1.0, 1.0, 1.0, 1.0, 1.0, 1.0, 1.0, 1.0, 1.0, 1.0, 1.0, 1.0, 1.0, 1.0, 1.0, 1.0, 1.0, 1.0, 1.0, 1.0, 1.0, 1.0, 1.0, 1.0, 1.0, 1.0, 1.0, 1.0, 1.0, 1.0, 1.0, 1.0, 1.0, 1.0, 1.0, 1.0, 1.0, 1.0, 1.0, 1.0, 1.0, 1.0, 1.0, 1.0, 1.0, 1.0, 1.0, 1.0, 1.0, 1.0, 1.0, 1.0, 1.0, 1.0, 1.0, 1.0, 1.0, 1.0, 1.0, 1.0, 1.0, 1.0, 1.0, 1.0, 1.0, 1.0, 1.0, 1.0, 1.0, 1.0, 1.0, 1.0, 1.0, 1.0, 1.0, 1.0, 1.0, 1.0, 1.0, 1.0, 1.0, 1.0, 1.0, 1.0, 1.0, 1.0, 1.0, 1.0, 1.0, 1.0, 1.0, 1.0, 1.0, 1.0, 1.0, 1.0, 1.0, 1.0, 1.0, 1.0, 1.0, 1.0, 1.0, 1.0, 1.0, 1.0, 1.0, 1.0, 1.0, 1.0, 1.0, 1.0, 1.0, 1.0, 1.0, 1.0, 1.0, 1.0, 1.0, 1.0, 1.0, 1.0, 1.0, 1.0, 1.0, 1.0, 1.0, 1.0, 1.0, 1.0, 1.0, 1.0, 1.0, 1.0, 1.0, 1.0, 1.0, 1.0, 1.0, 1.0, 1.0, 1.0, 1.0, 1.0, 1.0, 1.0, 1.0, 1.0, 1.0, 1.0, 1.0, 1.0, 1.0, 1.0, 1.0, 1.0, 1.0, 1.0, 1.0, 1.0, 1.0, 1.0, 1.0, 1.0, 1.0, 1.0, 1.0, 1.0, 1.0, 1.0, 1.0, 1.0, 1.0, 1.0, 1.0, 1.0, 1.0, 1.0, 1.0, 1.0, 1.0, 1.0, 1.0, 1.0, 1.0, 1.0, 1.0, 1.0, 1.0, 1.0, 1.0, 1.0, 1.0, 1.0, 1.0, 1.0, 1.0, 1.0, 1.0, 1.0, 1.0, 1.0, 1.0, 1.0, 1.0, 1.0, 1.0, 1.0, 1.0, 1.0, 1.0, 1.0, 1.0, 1.0, 1.0, 1.0, 1.0, 1.0, 1.0, 1.0, 1.0, 1.0, 1.0, 1.0, 1.0, 1.0, 1.0, 1.0, 1.0, 1.0, 1.0, 1.0, 1.0, 1.0, 1.0, 1.0, 1.0, 1.0, 1.0, 1.0, 1.0, 1.0, 1.0, 1.0, 1.0, 1.0, 1.0, 1.0, 1.0, 1.0, 1.0, 1.0, 1.0, 1.0, 1.0, 1.0, 1.0, 1.0, 1.0, 1.0, 1.0, 1.0, 1.0, 1.0, 1.0, 1.0, 1.0, 1.0, 1.0, 1.0, 1.0, 1.0, 1.0, 1.0, 1.0, 1.0, 1.0, 1.0, 1.0, 1.0, 1.0, 1.0, 1.0, 1.0, 1.0, 1.0, 1.0, 1.0, 1.0, 1.0, 1.0, 1.0, 1.0, 1.0, 1.0, 1.0, 1.0, 1.0, 1.0, 1.0, 1.0, 1.0, 1.0, 1.0, 1.0, 1.0, 1.0, 1.0, 1.0, 1.0, 1.0, 1.0, 0.9911, 0.9911, 0.9911, 0.9961, 1.0, 1.0, 1.0, 1.0, 1.0, 1.0, 1.0, 1.0, 0.9911, 0.9911, 0.9911, 0.9961, 1.0, 1.0, 1.0, 1.0, 1.0, 1.0, 1.0, 1.0, 1.0, 1.0, 1.0, 1.0, 1.0, 1.0, 1.0, 1.0, 1.0, 1.0, 1.0, 1.0, 1.0, 1.0, 1.0, 1.0, 1.0, 1.0, 1.0, 1.0, 1.0, 1.0, 1.0, 1.0, 0.9911, 0.9911, 0.9911, 0.9961, 1.0, 1.0, 1.0, 1.0, 1.0, 1.0, 1.0, 1.0, 0.9911, 0.9911, 0.9911, 0.9961, 1.0, 1.0, 1.0, 1.0, 1.0, 1.0, 1.0, 1.0, 1.0, 1.0, 1.0, 1.0, 0.9911, 0.9911, 0.9911, 0.9961, 0.9911, 0.9911, 0.9911, 0.9961, 1.0, 1.0, 1.0, 1.0, 1.0, 1.0, 1.0, 1.0, 1.0, 1.0, 1.0, 1.0, 1.0, 1.0, 1.0, 1.0, 1.0, 1.0, 1.0, 1.0, 1.0, 1.0, 1.0, 1.0, 0.9911, 0.9911, 0.9911, 0.9961, 0.9911, 0.9911, 0.9911, 0.9961, 1.0, 1.0, 1.0, 1.0, 1.0, 1.0, 1.0, 1.0, 1.0, 1.0, 1.0, 1.0, 1.0, 1.0, 1.0, 1.0, 0.9911, 0.9911, 0.9911, 0.9961, 1.0, 1.0, 1.0, 1.0, 1.0, 1.0, 1.0, 1.0, 1.0, 1.0, 1.0, 1.0, 0.9911, 0.9911, 0.9911, 0.9961, 1.0, 1.0, 1.0, 1.0, 1.0, 1.0, 1.0, 1.0, 1.0, 1.0, 1.0, 1.0, 1.0, 1.0, 1.0, 1.0, 1.0, 1.0, 1.0, 1.0, 1.0, 1.0, 1.0, 1.0, 1.0, 1.0, 1.0, 1.0, 1.0, 1.0, 1.0, 1.0, 1.0, 1.0, 1.0, 1.0, 1.0, 1.0, 1.0, 1.0, 1.0, 1.0, 1.0, 1.0, 1.0, 1.0, 1.0, 1.0, 1.0, 1.0, 1.0, 1.0, 1.0, 1.0, 1.0, 1.0, 1.0, 1.0, 1.0, 1.0, 1.0, 1.0, 1.0, 1.0, 1.0, 1.0, 1.0, 1.0, 1.0, 1.0, 1.0, 1.0, 1.0, 1.0, 1.0, 1.0, 0.9911, 0.9911, 0.9911, 0.9961, 0.9911, 0.9911, 0.9911, 0.9961, 0.9911, 0.9911, 0.9911, 0.9961, 1.0, 1.0, 1.0, 1.0, 1.0, 1.0, 1.0, 1.0, 1.0, 1.0, 1.0, 1.0, 1.0, 1.0, 1.0, 1.0, 1.0, 1.0, 1.0, 1.0, 1.0, 1.0, 1.0, 1.0, 1.0, 1.0, 1.0, 1.0, 1.0, 1.0, 1.0, 1.0, 1.0, 1.0, 1.0, 1.0, 1.0, 1.0, 1.0, 1.0, 1.0, 1.0, 1.0, 1.0, 1.0, 1.0, 1.0, 1.0, 1.0, 1.0, 1.0, 1.0, 1.0, 1.0, 1.0, 1.0, 1.0, 1.0, 1.0, 1.0, 1.0, 1.0, 1.0, 1.0, 1.0, 1.0, 1.0, 1.0, 1.0, 1.0, 1.0, 1.0, 1.0, 1.0, 1.0, 1.0, 1.0, 1.0, 1.0, 1.0, 1.0, 1.0, 1.0, 1.0, 1.0, 1.0, 1.0, 1.0, 1.0, 1.0, 1.0, 1.0, 1.0, 1.0, 1.0, 1.0, 1.0, 1.0, 1.0, 1.0, 1.0, 1.0, 1.0, 1.0, 1.0, 1.0, 1.0, 1.0, 1.0, 1.0, 1.0, 1.0, 1.0, 1.0, 1.0, 1.0, 1.0, 1.0, 1.0, 1.0, 1.0, 1.0, 1.0, 1.0, 1.0, 1.0, 1.0, 1.0, 1.0, 1.0, 1.0, 1.0, 1.0, 1.0, 1.0, 1.0, 1.0, 1.0, 1.0, 1.0, 1.0, 1.0, 1.0, 1.0, 1.0, 1.0, 1.0, 1.0, 1.0, 1.0, 1.0, 1.0, 1.0, 1.0, 1.0, 1.0, 1.0, 1.0, 1.0, 1.0, 1.0, 1.0, 1.0, 1.0, 1.0, 1.0, 1.0, 1.0, 1.0, 1.0, 1.0, 1.0, 1.0, 1.0, 1.0, 1.0, 1.0, 1.0, 1.0, 1.0, 1.0, 1.0, 1.0, 1.0, 1.0, 1.0, 1.0, 1.0, 1.0, 1.0, 1.0, 1.0, 1.0, 1.0, 1.0, 1.0, 1.0, 1.0, 1.0, 1.0, 1.0, 1.0, 1.0, 1.0, 1.0, 1.0, 1.0, 1.0, 1.0, 1.0, 1.0, 1.0, 1.0, 1.0, 1.0, 1.0, 1.0, 1.0, 1.0, 1.0, 1.0, 1.0, 1.0, 1.0, 1.0, 1.0, 1.0, 1.0, 1.0, 1.0, 1.0, 1.0, 1.0, 1.0, 1.0, 1.0, 1.0, 1.0, 1.0, 1.0, 1.0, 1.0, 1.0, 1.0, 1.0, 1.0, 1.0, 1.0, 1.0, 1.0, 1.0, 1.0, 1.0, 1.0, 1.0, 1.0, 1.0, 1.0, 1.0, 1.0, 1.0, 1.0, 1.0, 1.0, 1.0, 1.0, 1.0, 1.0, 1.0, 1.0, 1.0, 1.0, 1.0, 1.0, 1.0, 1.0, 1.0, 1.0, 1.0, 1.0, 1.0, 1.0, 1.0, 1.0, 1.0, 1.0, 1.0, 1.0, 1.0, 1.0, 1.0, 1.0, 1.0, 1.0, 1.0, 1.0, 1.0, 1.0, 1.0, 1.0, 1.0, 1.0, 1.0, 1.0, 1.0, 1.0, 1.0, 1.0, 1.0, 1.0, 1.0, 1.0, 1.0, 1.0, 1.0, 1.0, 1.0, 1.0, 1.0, 1.0, 1.0, 1.0, 1.0, 1.0, 1.0, 1.0, 1.0, 1.0, 1.0, 1.0, 1.0, 1.0, 1.0, 1.0, 1.0, 1.0, 1.0, 1.0, 1.0, 1.0, 1.0, 1.0, 1.0, 1.0, 1.0, 1.0, 1.0, 1.0, 1.0, 1.0, 1.0, 1.0, 1.0, 1.0, 1.0, 1.0, 1.0, 1.0, 1.0, 1.0, 1.0, 1.0, 1.0, 1.0, 1.0, 1.0, 1.0, 1.0, 1.0, 1.0, 1.0, 1.0, 1.0, 1.0, 1.0, 1.0, 1.0, 1.0, 1.0, 1.0, 1.0, 1.0, 1.0, 1.0, 1.0, 1.0, 1.0, 1.0, 1.0, 1.0, 1.0, 1.0, 1.0, 1.0, 1.0, 1.0, 1.0, 1.0, 1.0, 1.0, 1.0, 1.0, 1.0, 1.0, 1.0, 1.0, 1.0, 1.0, 1.0, 1.0, 1.0, 1.0, 1.0, 1.0, 1.0, 1.0, 1.0, 1.0, 1.0, 1.0, 1.0, 1.0, 1.0, 1.0, 1.0, 1.0, 1.0, 1.0, 1.0, 1.0, 1.0, 1.0, 1.0, 1.0, 1.0, 1.0, 1.0, 1.0, 1.0, 1.0, 1.0, 1.0, 1.0, 1.0, 1.0, 1.0, 1.0, 1.0, 1.0, 1.0, 1.0, 1.0, 1.0, 1.0, 1.0, 1.0, 1.0, 1.0, 1.0, 1.0, 1.0, 1.0, 1.0, 1.0, 1.0, 1.0, 1.0, 1.0, 1.0, 1.0, 1.0, 1.0, 1.0, 1.0, 1.0, 1.0, 1.0, 1.0, 1.0, 1.0, 1.0, 1.0, 1.0, 1.0, 1.0, 1.0, 1.0, 1.0, 1.0, 1.0, 1.0, 1.0, 1.0, 1.0, 1.0, 1.0, 1.0, 1.0, 1.0, 1.0, 1.0, 1.0, 1.0, 1.0, 1.0, 1.0, 1.0, 1.0, 1.0, 1.0, 1.0, 1.0, 1.0, 1.0, 1.0, 1.0, 1.0, 1.0, 1.0, 1.0, 1.0, 1.0, 1.0, 1.0, 1.0, 1.0, 1.0, 1.0, 1.0, 1.0, 1.0, 1.0, 1.0, 1.0, 1.0, 1.0, 1.0, 1.0, 1.0, 1.0, 1.0, 1.0, 1.0, 1.0, 1.0, 1.0, 1.0, 1.0, 1.0, 1.0, 1.0, 1.0, 1.0, 1.0, 1.0, 1.0, 1.0, 1.0, 1.0, 1.0, 1.0, 1.0, 1.0, 1.0, 1.0, 1.0, 1.0, 1.0, 1.0, 1.0, 1.0, 1.0, 1.0, 1.0, 1.0, 1.0, 1.0, 1.0, 1.0, 1.0, 1.0, 1.0, 1.0, 1.0, 1.0, 1.0, 1.0, 1.0, 1.0, 1.0, 1.0, 1.0, 1.0, 1.0, 1.0, 1.0, 1.0, 1.0, 1.0, 1.0, 1.0, 1.0, 1.0, 1.0, 1.0, 1.0, 1.0, 1.0, 1.0, 1.0, 1.0, 1.0, 1.0, 1.0, 1.0, 1.0, 0.9911, 0.9911, 0.9911, 0.9961, 1.0, 1.0, 1.0, 1.0, 1.0, 1.0, 1.0, 1.0, 0.9911, 0.9911, 0.9911, 0.9961, 1.0, 1.0, 1.0, 1.0, 1.0, 1.0, 1.0, 1.0, 1.0, 1.0, 1.0, 1.0, 1.0, 1.0, 1.0, 1.0, 1.0, 1.0, 1.0, 1.0, 1.0, 1.0, 1.0, 1.0, 1.0, 1.0, 1.0, 1.0, 1.0, 1.0, 1.0, 1.0, 0.9911, 0.9911, 0.9911, 0.9961, 1.0, 1.0, 1.0, 1.0, 1.0, 1.0, 1.0, 1.0, 0.9911, 0.9911, 0.9911, 0.9961, 1.0, 1.0, 1.0, 1.0, 1.0, 1.0, 1.0, 1.0, 1.0, 1.0, 1.0, 1.0, 0.9911, 0.9911, 0.9911, 0.9961, 0.9911, 0.9911, 0.9911, 0.9961, 1.0, 1.0, 1.0, 1.0, 1.0, 1.0, 1.0, 1.0, 1.0, 1.0, 1.0, 1.0, 1.0, 1.0, 1.0, 1.0, 1.0, 1.0, 1.0, 1.0, 1.0, 1.0, 1.0, 1.0, 0.9911, 0.9911, 0.9911, 0.9961, 0.9911, 0.9911, 0.9911, 0.9961, 1.0, 1.0, 1.0, 1.0, 1.0, 1.0, 1.0, 1.0, 1.0, 1.0, 1.0, 1.0, 1.0, 1.0, 1.0, 1.0, 0.9911, 0.9911, 0.9911, 0.9961, 1.0, 1.0, 1.0, 1.0, 1.0, 1.0, 1.0, 1.0, 1.0, 1.0, 1.0, 1.0, 0.9911, 0.9911, 0.9911, 0.9961, 1.0, 1.0, 1.0, 1.0, 1.0, 1.0, 1.0, 1.0, 1.0, 1.0, 1.0, 1.0, 1.0, 1.0, 1.0, 1.0, 1.0, 1.0, 1.0, 1.0, 1.0, 1.0, 1.0, 1.0, 1.0, 1.0, 1.0, 1.0, 1.0, 1.0, 1.0, 1.0, 1.0, 1.0, 1.0, 1.0, 1.0, 1.0, 1.0, 1.0, 1.0, 1.0, 1.0, 1.0, 1.0, 1.0, 1.0, 1.0, 1.0, 1.0, 1.0, 1.0, 1.0, 1.0, 1.0, 1.0, 1.0, 1.0, 1.0, 1.0, 1.0, 1.0, 1.0, 1.0, 1.0, 1.0, 1.0, 1.0, 1.0, 1.0, 1.0, 1.0, 1.0, 1.0, 1.0, 1.0, 0.9911, 0.9911, 0.9911, 0.9961, 0.9911, 0.9911, 0.9911, 0.9961, 0.9911, 0.9911, 0.9911, 0.9961, 1.0, 1.0, 1.0, 1.0, 1.0, 1.0, 1.0, 1.0, 1.0, 1.0, 1.0, 1.0, 1.0, 1.0, 1.0, 1.0, 1.0, 1.0, 1.0, 1.0, 1.0, 1.0, 1.0, 1.0, 1.0, 1.0, 1.0, 1.0, 1.0, 1.0, 1.0, 1.0, 1.0, 1.0, 1.0, 1.0, 1.0, 1.0, 1.0, 1.0, 1.0, 1.0, 1.0, 1.0, 1.0, 1.0, 1.0, 1.0, 1.0, 1.0, 1.0, 1.0, 1.0, 1.0, 1.0, 1.0, 1.0, 1.0, 1.0, 1.0, 1.0, 1.0, 1.0, 1.0, 1.0, 1.0, 1.0, 1.0, 1.0, 1.0, 1.0, 1.0, 1.0, 1.0, 1.0, 1.0, 1.0, 1.0, 1.0, 1.0, 1.0, 1.0, 1.0, 1.0, 1.0, 1.0, 1.0, 1.0, 1.0, 1.0, 1.0, 1.0, 1.0, 1.0, 1.0, 1.0, 1.0, 1.0, 1.0, 1.0, 1.0, 1.0, 1.0, 1.0, 1.0, 1.0, 1.0, 1.0, 1.0, 1.0, 1.0, 1.0, 1.0, 1.0, 1.0, 1.0, 1.0, 1.0, 1.0, 1.0, 1.0, 1.0, 1.0, 1.0, 1.0, 1.0, 1.0, 1.0, 1.0, 1.0, 1.0, 1.0, 1.0, 1.0, 1.0, 1.0, 1.0, 1.0, 1.0, 1.0, 1.0, 1.0, 1.0, 1.0, 1.0, 1.0, 1.0, 1.0, 1.0, 1.0, 1.0, 1.0, 1.0, 1.0, 1.0, 1.0, 1.0, 1.0, 1.0, 1.0, 1.0, 1.0, 1.0, 1.0, 1.0, 1.0, 1.0, 1.0, 1.0, 1.0, 1.0, 1.0, 1.0, 1.0, 1.0, 1.0, 1.0, 1.0, 1.0, 1.0, 1.0, 1.0, 1.0, 1.0, 1.0, 1.0, 1.0, 1.0, 1.0, 1.0, 1.0, 1.0, 1.0, 1.0, 1.0, 1.0, 1.0, 1.0, 1.0, 1.0, 1.0, 1.0, 1.0, 1.0, 1.0, 1.0, 1.0, 1.0, 1.0, 1.0, 1.0, 1.0, 1.0, 1.0, 1.0, 1.0, 1.0, 1.0, 1.0, 1.0, 1.0, 1.0, 1.0, 1.0, 1.0, 1.0, 1.0, 1.0, 1.0, 1.0, 1.0, 1.0, 1.0, 1.0, 1.0, 1.0, 1.0, 1.0, 1.0, 1.0, 1.0, 1.0, 1.0, 1.0, 1.0, 1.0, 1.0, 1.0, 1.0, 1.0, 1.0, 1.0, 1.0, 1.0, 1.0, 1.0, 1.0, 1.0, 1.0, 1.0, 1.0, 1.0, 1.0, 1.0, 1.0, 1.0, 1.0, 1.0, 1.0, 1.0, 1.0, 1.0, 1.0, 1.0, 1.0, 1.0, 1.0, 1.0, 1.0, 1.0, 1.0, 1.0, 1.0, 1.0, 1.0, 1.0, 1.0, 1.0, 1.0, 1.0, 1.0, 1.0, 1.0, 1.0, 1.0, 1.0, 1.0, 1.0, 1.0, 1.0, 1.0, 1.0, 1.0, 1.0, 1.0, 1.0, 1.0, 1.0, 1.0, 1.0, 1.0, 1.0, 1.0, 1.0, 1.0, 1.0, 1.0, 1.0, 1.0, 1.0, 1.0, 1.0, 1.0, 1.0, 1.0, 1.0, 1.0, 1.0, 1.0, 1.0, 1.0, 1.0, 1.0, 1.0, 1.0, 1.0, 1.0, 1.0, 1.0, 1.0, 1.0, 1.0, 1.0, 1.0, 1.0, 1.0, 1.0, 1.0, 1.0, 1.0, 1.0, 1.0, 1.0, 1.0, 1.0, 1.0, 1.0, 1.0, 1.0, 1.0, 1.0, 1.0, 1.0, 1.0, 1.0, 1.0, 1.0, 1.0, 1.0, 1.0, 1.0, 1.0, 1.0, 1.0, 1.0, 1.0, 1.0, 1.0, 1.0, 1.0, 1.0, 1.0, 1.0, 1.0, 1.0, 1.0, 1.0, 1.0, 1.0, 1.0, 1.0, 1.0, 1.0, 1.0, 1.0, 1.0, 1.0, 1.0, 1.0, 1.0, 1.0, 1.0, 1.0, 1.0, 1.0, 1.0, 1.0, 1.0, 1.0, 1.0, 1.0, 1.0, 1.0, 1.0, 1.0, 1.0, 1.0, 1.0, 1.0, 1.0, 1.0, 1.0, 1.0, 1.0, 1.0, 1.0, 1.0, 1.0, 1.0, 1.0, 1.0, 1.0, 1.0, 1.0, 1.0, 1.0, 1.0, 1.0, 1.0, 1.0, 1.0, 1.0, 1.0, 1.0, 1.0, 1.0, 1.0, 1.0, 1.0, 1.0, 1.0, 1.0, 1.0, 1.0, 1.0, 1.0, 1.0, 1.0, 1.0, 1.0, 1.0, 1.0, 1.0, 1.0, 1.0, 1.0, 1.0, 1.0, 1.0, 1.0, 1.0, 1.0, 1.0, 1.0, 1.0, 1.0, 1.0, 1.0, 1.0, 1.0, 1.0, 1.0, 1.0, 1.0, 1.0, 1.0, 1.0, 1.0, 1.0, 1.0, 1.0, 1.0, 1.0, 1.0, 1.0, 1.0, 1.0, 1.0, 1.0, 1.0, 1.0, 1.0, 1.0, 1.0, 1.0, 1.0, 1.0, 1.0, 1.0, 1.0, 1.0, 1.0, 1.0, 1.0, 1.0, 1.0, 1.0, 1.0, 1.0, 1.0, 1.0, 1.0, 1.0, 1.0, 1.0, 1.0, 1.0, 1.0, 1.0, 1.0, 1.0, 1.0, 1.0, 1.0, 1.0, 1.0, 1.0, 1.0, 1.0, 1.0, 1.0, 1.0, 1.0, 1.0, 1.0, 1.0, 1.0, 1.0, 1.0, 1.0, 1.0, 1.0, 1.0, 1.0, 1.0, 1.0, 1.0, 1.0, 1.0, 1.0, 1.0, 1.0, 1.0, 1.0, 1.0, 1.0, 1.0, 1.0, 1.0, 1.0, 1.0, 1.0, 1.0, 1.0, 1.0, 1.0, 1.0, 1.0, 1.0, 1.0, 1.0, 1.0, 1.0, 1.0, 1.0, 1.0, 1.0, 1.0, 1.0, 1.0, 1.0, 1.0, 1.0, 1.0, 1.0, 1.0, 1.0, 1.0, 1.0, 1.0, 1.0, 1.0, 1.0, 1.0, 1.0, 1.0, 1.0, 1.0, 1.0, 1.0, 1.0, 1.0, 1.0, 1.0, 1.0, 1.0, 0.9911, 0.9911, 0.9911, 0.9961, 1.0, 1.0, 1.0, 1.0, 1.0, 1.0, 1.0, 1.0, 0.9911, 0.9911, 0.9911, 0.9961, 1.0, 1.0, 1.0, 1.0, 1.0, 1.0, 1.0, 1.0, 1.0, 1.0, 1.0, 1.0, 1.0, 1.0, 1.0, 1.0, 1.0, 1.0, 1.0, 1.0, 1.0, 1.0, 1.0, 1.0, 1.0, 1.0, 1.0, 1.0, 1.0, 1.0, 1.0, 1.0, 0.9911, 0.9911, 0.9911, 0.9961, 1.0, 1.0, 1.0, 1.0, 1.0, 1.0, 1.0, 1.0, 0.9911, 0.9911, 0.9911, 0.9961, 1.0, 1.0, 1.0, 1.0, 1.0, 1.0, 1.0, 1.0, 1.0, 1.0, 1.0, 1.0, 0.9911, 0.9911, 0.9911, 0.9961, 0.9911, 0.9911, 0.9911, 0.9961, 1.0, 1.0, 1.0, 1.0, 1.0, 1.0, 1.0, 1.0, 1.0, 1.0, 1.0, 1.0, 1.0, 1.0, 1.0, 1.0, 1.0, 1.0, 1.0, 1.0, 1.0, 1.0, 1.0, 1.0, 0.9911, 0.9911, 0.9911, 0.9961, 0.9911, 0.9911, 0.9911, 0.9961, 1.0, 1.0, 1.0, 1.0, 1.0, 1.0, 1.0, 1.0, 1.0, 1.0, 1.0, 1.0, 1.0, 1.0, 1.0, 1.0, 0.9911, 0.9911, 0.9911, 0.9961, 1.0, 1.0, 1.0, 1.0, 1.0, 1.0, 1.0, 1.0, 1.0, 1.0, 1.0, 1.0, 0.9911, 0.9911, 0.9911, 0.9961, 1.0, 1.0, 1.0, 1.0, 1.0, 1.0, 1.0, 1.0, 1.0, 1.0, 1.0, 1.0, 1.0, 1.0, 1.0, 1.0, 1.0, 1.0, 1.0, 1.0, 1.0, 1.0, 1.0, 1.0, 1.0, 1.0, 1.0, 1.0, 1.0, 1.0, 1.0, 1.0, 1.0, 1.0, 1.0, 1.0, 1.0, 1.0, 1.0, 1.0, 1.0, 1.0, 1.0, 1.0, 1.0, 1.0, 1.0, 1.0, 1.0, 1.0, 1.0, 1.0, 1.0, 1.0, 1.0, 1.0, 1.0, 1.0, 1.0, 1.0, 1.0, 1.0, 1.0, 1.0, 1.0, 1.0, 1.0, 1.0, 1.0, 1.0, 1.0, 1.0, 1.0, 1.0, 1.0, 1.0, 0.9911, 0.9911, 0.9911, 0.9961, 0.9911, 0.9911, 0.9911, 0.9961, 0.9911, 0.9911, 0.9911, 0.9961, 1.0, 1.0, 1.0, 1.0, 1.0, 1.0, 1.0, 1.0, 1.0, 1.0, 1.0, 1.0, 1.0, 1.0, 1.0, 1.0, 1.0, 1.0, 1.0, 1.0, 1.0, 1.0, 1.0, 1.0, 1.0, 1.0, 1.0, 1.0, 1.0, 1.0, 1.0, 1.0, 1.0, 1.0, 1.0, 1.0, 1.0, 1.0, 1.0, 1.0, 1.0, 1.0, 1.0, 1.0, 1.0, 1.0, 1.0, 1.0, 1.0, 1.0, 1.0, 1.0, 1.0, 1.0, 1.0, 1.0, 1.0, 1.0, 1.0, 1.0, 1.0, 1.0, 1.0, 1.0, 1.0, 1.0, 1.0, 1.0, 1.0, 1.0, 1.0, 1.0, 1.0, 1.0, 1.0, 1.0, 1.0, 1.0, 1.0, 1.0, 1.0, 1.0, 1.0, 1.0, 1.0, 1.0, 1.0, 1.0, 1.0, 1.0, 1.0, 1.0, 1.0, 1.0, 1.0, 1.0, 1.0, 1.0, 1.0, 1.0, 1.0, 1.0, 1.0, 1.0, 1.0, 1.0, 1.0, 1.0, 1.0, 1.0, 1.0, 1.0, 1.0, 1.0, 1.0, 1.0, 1.0, 1.0, 1.0, 1.0, 1.0, 1.0, 1.0, 1.0, 1.0, 1.0, 1.0, 1.0, 1.0, 1.0, 1.0, 1.0, 1.0, 1.0, 1.0, 1.0, 1.0, 1.0, 1.0, 1.0, 1.0, 1.0, 1.0, 1.0, 1.0, 1.0, 1.0, 1.0, 1.0, 1.0, 1.0, 1.0, 1.0, 1.0, 1.0, 1.0, 1.0, 1.0, 1.0, 1.0, 1.0, 1.0, 1.0, 1.0, 1.0, 1.0, 1.0, 1.0, 1.0, 1.0, 1.0, 1.0, 1.0, 1.0, 1.0, 1.0, 1.0, 1.0, 1.0, 1.0, 1.0, 1.0, 1.0, 1.0, 1.0, 1.0, 1.0, 1.0, 1.0, 1.0, 1.0, 1.0, 1.0, 1.0, 1.0, 1.0, 1.0, 1.0, 1.0, 1.0, 1.0, 1.0, 1.0, 1.0, 1.0, 1.0, 1.0, 1.0, 1.0, 1.0, 1.0, 1.0, 1.0, 1.0, 1.0, 1.0, 1.0, 1.0, 1.0, 1.0, 1.0, 1.0, 1.0, 1.0, 1.0, 1.0, 1.0, 1.0, 1.0, 1.0, 1.0, 1.0, 1.0, 1.0, 1.0, 1.0, 1.0, 1.0, 1.0, 1.0, 1.0, 1.0, 1.0, 1.0, 1.0, 1.0, 1.0, 1.0, 1.0, 1.0, 1.0, 1.0, 1.0, 1.0, 1.0, 1.0, 1.0, 1.0, 1.0, 1.0, 1.0, 1.0, 1.0, 1.0, 1.0, 1.0, 1.0, 1.0, 1.0, 1.0, 1.0, 1.0, 1.0, 1.0, 1.0, 1.0, 1.0, 1.0, 1.0, 1.0, 1.0, 1.0, 1.0, 1.0, 1.0, 1.0, 1.0, 1.0, 1.0, 1.0, 1.0, 1.0, 1.0, 1.0, 1.0, 1.0, 1.0, 1.0, 1.0, 1.0, 1.0, 1.0, 1.0, 1.0, 1.0, 1.0, 1.0, 1.0, 1.0, 1.0, 1.0, 1.0, 1.0, 1.0, 1.0, 1.0, 1.0, 1.0, 1.0, 1.0, 1.0, 1.0, 1.0, 1.0, 1.0, 1.0, 1.0, 1.0, 1.0, 1.0, 1.0, 1.0, 1.0, 1.0, 1.0, 1.0, 1.0, 1.0, 1.0, 1.0, 1.0, 1.0, 1.0, 1.0, 1.0, 1.0, 1.0, 1.0, 1.0, 1.0, 1.0, 1.0, 1.0, 1.0, 1.0, 1.0, 1.0, 1.0, 1.0, 1.0, 1.0, 1.0, 1.0, 1.0, 1.0, 1.0, 1.0, 1.0, 1.0, 1.0, 1.0, 1.0, 1.0, 1.0, 1.0, 1.0, 1.0, 1.0, 1.0, 1.0, 1.0, 1.0, 1.0, 1.0, 1.0, 1.0, 1.0, 1.0, 1.0, 1.0, 1.0, 1.0, 1.0, 1.0, 1.0, 1.0, 1.0, 1.0, 1.0, 1.0, 1.0, 1.0, 1.0, 1.0, 1.0, 1.0, 1.0, 1.0, 1.0, 1.0, 1.0, 1.0, 1.0, 1.0, 1.0, 1.0, 1.0, 1.0, 1.0, 1.0, 1.0, 1.0, 1.0, 1.0, 1.0, 1.0, 1.0, 1.0, 1.0, 1.0, 1.0, 1.0, 1.0, 1.0, 1.0, 1.0, 1.0, 1.0, 1.0, 1.0, 1.0, 1.0, 1.0, 1.0, 1.0, 1.0, 1.0, 1.0, 1.0, 1.0, 1.0, 1.0, 1.0, 1.0, 1.0, 1.0, 1.0, 1.0, 1.0, 1.0, 1.0, 1.0, 1.0, 1.0, 1.0, 1.0, 1.0, 1.0, 1.0, 1.0, 1.0, 1.0, 1.0, 1.0, 1.0, 1.0, 1.0, 1.0, 1.0, 1.0, 1.0, 1.0, 1.0, 1.0, 1.0, 1.0, 1.0, 1.0, 1.0, 1.0, 1.0, 1.0, 1.0, 1.0, 1.0, 1.0, 1.0, 1.0, 1.0, 1.0, 1.0, 1.0, 1.0, 1.0, 1.0, 1.0, 1.0, 1.0, 1.0, 1.0, 1.0, 1.0, 1.0, 1.0, 1.0, 1.0, 1.0, 1.0, 1.0, 1.0, 1.0, 1.0, 1.0, 1.0, 1.0, 1.0, 1.0, 1.0, 1.0, 1.0, 1.0, 1.0, 1.0, 1.0, 1.0, 1.0, 1.0, 1.0, 1.0, 1.0, 1.0, 1.0, 1.0, 1.0, 1.0, 1.0, 1.0, 1.0, 1.0, 1.0, 1.0, 1.0, 1.0, 1.0, 1.0, 1.0, 1.0, 1.0, 1.0, 1.0, 1.0, 1.0, 1.0, 1.0, 1.0, 1.0, 1.0, 1.0, 1.0, 1.0, 1.0, 1.0, 1.0, 1.0, 1.0, 1.0, 1.0, 1.0, 1.0, 1.0, 1.0, 1.0, 1.0, 1.0, 1.0, 1.0, 1.0, 1.0, 1.0, 1.0, 1.0, 1.0, 1.0, 1.0, 1.0, 1.0, 1.0, 1.0, 1.0, 1.0, 1.0, 1.0, 1.0, 1.0, 1.0, 1.0, 1.0, 1.0, 1.0, 1.0, 1.0, 1.0, 1.0, 1.0, 1.0, 1.0, 1.0, 1.0, 1.0, 1.0, 1.0, 1.0, 1.0, 1.0, 1.0, 1.0, 1.0, 1.0, 1.0, 1.0, 1.0, 1.0, 1.0, 1.0, 1.0, 1.0, 1.0, 1.0, 1.0, 1.0, 1.0, 1.0, 1.0, 1.0, 1.0, 1.0, 1.0, 1.0, 1.0, 1.0, 1.0, 1.0, 1.0, 1.0, 1.0, 1.0, 1.0, 1.0, 1.0, 1.0, 1.0, 1.0, 1.0, 1.0, 1.0, 1.0, 1.0, 1.0, 1.0, 1.0, 1.0, 1.0, 1.0, 1.0, 1.0, 1.0, 1.0, 1.0, 1.0, 1.0, 1.0, 1.0, 1.0, 1.0, 1.0, 1.0, 1.0, 1.0])
me_cube_001.materials.append(mat_rubble)
me_cube_001.use_remesh_preserve_volume = False
me_cube_001.use_remesh_preserve_attributes = False
me_cube_001.use_mirror_vertex_groups = False
me_cube_001.update()

# ---- objects
ob_cube_001 = bpy.data.objects.new('Cube.001', me_cube_001)

# ---- transforms, parenting, visibility, modifiers, constraints
ob_cube_001.location = (0.0, 0.0, 0.0)
ob_cube_001.lock_rotations_4d = False
ob_cube_001.empty_display_type = 'ARROWS'
ob_cube_001.lineart.crease_threshold = 0.0

# ---- collection membership
col_collection_1.objects.link(ob_cube_001)

# ---- scene / render settings (as saved in the file)
scene.frame_start = 1; scene.frame_end = 250; scene.frame_set(1)
scene.render.engine = 'BLENDER_EEVEE_NEXT'
scene.render.resolution_percentage = 50
scene.render.dither_intensity = 0.0
scene.cycles.use_denoising = False
scene.cycles.samples = 10
scene.cycles.sampling_pattern = 'TABULATED_SOBOL'
scene.cycles.light_sampling_threshold = 0.0
scene.cycles.use_adaptive_sampling = False
scene.cycles.use_light_tree = False
scene.cycles.blur_glossy = 0.0
scene.cycles.pixel_filter_type = 'GAUSSIAN'
scene.cycles.sample_clamp_indirect = 0.0
scene.view_settings.view_transform = 'Standard'
bpy.context.view_layer.update()

# ---- added for rendering (the .blend has no active camera and no usable light): camera, sun
cam_auto = bpy.data.cameras.new('AutoCamera')
cam_auto.lens = 50.0
cam_auto.sensor_width = 36.0
cam_auto.clip_end = 1000.0
ob_auto_camera = bpy.data.objects.new('AutoCamera', cam_auto)
scene.collection.objects.link(ob_auto_camera)
ob_auto_camera.location = (9.38676, -10.6419, 8.24423)
ob_auto_camera.rotation_euler = (1.09748, -7.21219e-08, 0.694738)
scene.camera = ob_auto_camera
light_auto_sun = bpy.data.lights.new('AutoSun', 'SUN')
light_auto_sun.energy = 3.0
light_auto_sun.angle = 0.0523599
ob_auto_sun = bpy.data.objects.new('AutoSun', light_auto_sun)
scene.collection.objects.link(ob_auto_sun)
ob_auto_sun.rotation_euler = (0.872665, 0.174533, 0.523599)
bpy.context.view_layer.update()
